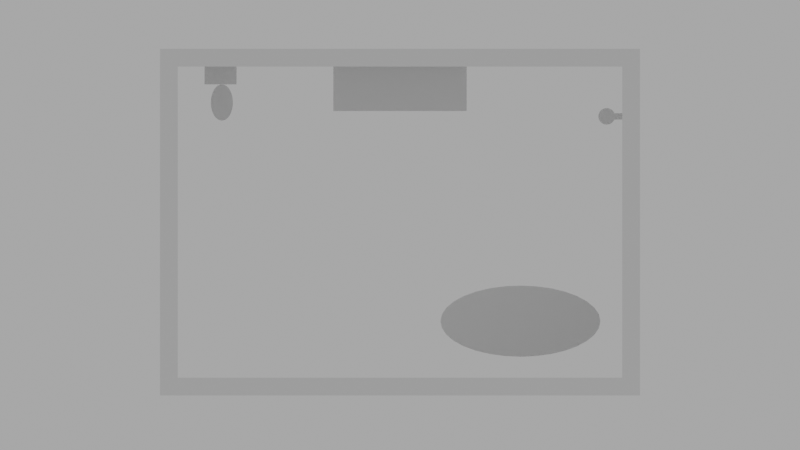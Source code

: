 # Source: 2d.blend  (saved by Blender 2.82.7; exported with 4.5.12 LTS)
import bpy
from mathutils import Matrix  # noqa: F401  (used for matrix-valued properties, if any)

bpy.ops.wm.read_factory_settings(use_empty=True)
scene = bpy.context.scene
scene.name = 'Scene'

# ---- collections
col_text = bpy.data.collections.new('Text'); scene.collection.children.link(col_text)
col_text.hide_render = True
col_cameras = bpy.data.collections.new('Cameras'); scene.collection.children.link(col_cameras)
col_geo = bpy.data.collections.new('GEO'); scene.collection.children.link(col_geo)
col_dxf = bpy.data.collections.new('DXF'); scene.collection.children.link(col_dxf)
col_dxf.hide_render = True

# ---- materials (node trees are filled in below, after node groups)
mat_door_material = bpy.data.materials.new('Door_material')
mat_door_material.use_transparent_shadow = False
mat_handle_material = bpy.data.materials.new('Handle_material')
mat_handle_material.use_transparent_shadow = False
mat_handle_material.diffuse_color = (0.578, 0.555, 0.736, 1.0)
mat_hidden_material = bpy.data.materials.new('hidden_material')
mat_hidden_material.use_transparent_shadow = False
mat_hidden_material.diffuse_color = (1.0, 1.0, 1.0, 1.0)
mat_m_text = bpy.data.materials.new('M_Text')
mat_m_text.use_transparent_shadow = False
mat_m_layouts = bpy.data.materials.new('M_Layouts')
mat_m_layouts.use_transparent_shadow = False

# ---- material node trees
mat_door_material.use_nodes = True; mat_door_material.node_tree.nodes.clear()
_N = mat_door_material.node_tree.nodes; _L = mat_door_material.node_tree.links
n0 = _N.new('ShaderNodeOutputMaterial'); n0.name = 'Material Output'; n0.location = (1100, 160)
n1 = _N.new('ShaderNodeBsdfPrincipled'); n1.name = 'Diffuse BSDF'; n1.location = (200, 320)
n1.label = 'Diffuse BSDF'
n1.distribution = 'GGX'
n1.subsurface_method = 'BURLEY'
n1.inputs[3].default_value = 1.45
n1.inputs[27].default_value = (0.0, 0.0, 0.0, 1.0)
n1.inputs[28].default_value = 1.0
n2 = _N.new('ShaderNodeBsdfAnisotropic'); n2.name = 'Glossy_0'; n2.location = (200, 0)
n2.distribution = 'GGX'
n3 = _N.new('ShaderNodeMixShader'); n3.name = 'Mix_0'; n3.location = (500, 160)
n3.inputs[0].default_value = 0.1
_L.new(n1.outputs[0], n3.inputs[1])
_L.new(n2.outputs[0], n3.inputs[2])
_L.new(n3.outputs[0], n0.inputs[0])
n0.is_active_output = True
mat_handle_material.use_nodes = True; mat_handle_material.node_tree.nodes.clear()
_N = mat_handle_material.node_tree.nodes; _L = mat_handle_material.node_tree.links
n0 = _N.new('ShaderNodeOutputMaterial'); n0.name = 'Material Output'; n0.location = (700, 160)
n1 = _N.new('ShaderNodeBsdfAnisotropic'); n1.name = 'Glossy_0'; n1.location = (200, 160)
n1.distribution = 'GGX'
n1.inputs[0].default_value = (0.733, 0.779, 0.8, 1.0)
n1.inputs[1].default_value = 0.2
_L.new(n1.outputs[0], n0.inputs[0])
n0.is_active_output = True
mat_hidden_material.use_nodes = True; mat_hidden_material.node_tree.nodes.clear()
_N = mat_hidden_material.node_tree.nodes; _L = mat_hidden_material.node_tree.links
n0 = _N.new('ShaderNodeOutputMaterial'); n0.name = 'Material Output'; n0.location = (700, 160)
n1 = _N.new('ShaderNodeBsdfTransparent'); n1.name = 'Transparent_0'; n1.location = (250, 160)
n1.inputs[0].default_value = (1.0, 1.0, 1.0, 0.0)
_L.new(n1.outputs[0], n0.inputs[0])
n0.is_active_output = True
mat_m_text.use_nodes = True; mat_m_text.node_tree.nodes.clear()
_N = mat_m_text.node_tree.nodes; _L = mat_m_text.node_tree.links
n0 = _N.new('ShaderNodeOutputMaterial'); n0.name = 'Material Output'; n0.location = (300, 300)
n1 = _N.new('ShaderNodeBsdfPrincipled'); n1.name = 'Principled BSDF'; n1.location = (10, 300)
n1.distribution = 'GGX'
n1.subsurface_method = 'BURLEY'
n1.inputs[0].default_value = (0.009019, 0.009019, 0.009019, 1.0)
n1.inputs[3].default_value = 1.45
n1.inputs[27].default_value = (0.0, 0.0, 0.0, 1.0)
n1.inputs[28].default_value = 1.0
_L.new(n1.outputs[0], n0.inputs[0])
n0.is_active_output = True
mat_m_layouts.use_nodes = True; mat_m_layouts.node_tree.nodes.clear()
_N = mat_m_layouts.node_tree.nodes; _L = mat_m_layouts.node_tree.links
n0 = _N.new('ShaderNodeOutputMaterial'); n0.name = 'Material Output'; n0.location = (300, 300)
n1 = _N.new('ShaderNodeBsdfPrincipled'); n1.name = 'Principled BSDF'; n1.location = (10, 300)
n1.distribution = 'GGX'
n1.subsurface_method = 'BURLEY'
n1.inputs[3].default_value = 1.45
n1.inputs[27].default_value = (0.0, 0.0, 0.0, 1.0)
n1.inputs[28].default_value = 1.0
_L.new(n1.outputs[0], n0.inputs[0])
n0.is_active_output = True

# ---- world
world_world = bpy.data.worlds.new('World'); scene.world = world_world
world_world.use_nodes = True; world_world.node_tree.nodes.clear()
_N = world_world.node_tree.nodes; _L = world_world.node_tree.links
n0 = _N.new('ShaderNodeOutputWorld'); n0.name = 'World Output'; n0.location = (300, 300)
n1 = _N.new('ShaderNodeBackground'); n1.name = 'Background'; n1.location = (10, 300)
n1.inputs[0].default_value = (0.4079, 0.4079, 0.4079, 1.0)
_L.new(n1.outputs[0], n0.inputs[0])
n0.is_active_output = True
world_world.color = (0.05088, 0.05088, 0.05088)
world_world.use_sun_shadow = False
world_world.sun_shadow_jitter_overblur = 0.0

# ---- cameras
cam_camera_002 = bpy.data.cameras.new('Camera.002')
cam_camera_002.type = 'ORTHO'
cam_camera_002.ortho_scale = 9.0

# ---- meshes
me_doorfrane = bpy.data.meshes.new('DoorFrane')
me_doorfrane.from_pydata([(-0.5, -0.02667, 0.0), (-0.5, 0.05333, 0.0), (-0.42, 0.05333, 0.0), (-0.5, -0.02667, 2.1), (-0.5, 0.05333, 2.1), (0.5, 0.05333, 2.1), (0.5, -0.02667, 2.1), (0.42, -0.02667, 2.02), (-0.42, 0.05333, 2.02), (0.42, -0.02667, 0.0), (0.5, -0.02667, 0.0), (0.5, 0.05333, 0.0), (0.42, 0.01333, 2.02), (-0.42, 0.01333, 2.02), (-0.42, 0.01333, 0.0), (-0.4, 0.01333, 2.02), (-0.4, 0.01333, 0.0), (-0.4, 0.05333, 2.02), (-0.4, 0.05333, 0.0), (0.42, 0.01333, 0.0), (-0.42, -0.02667, 2.02), (-0.42, -0.02667, 0.0), (0.42, 0.05333, 2.02), (0.42, 0.05333, 0.0), (0.4, 0.05333, 0.0), (0.4, 0.01333, 0.0), (0.4, 0.05333, 2.02), (0.4, 0.01333, 2.0), (0.4, 0.01333, 2.02), (-0.4, 0.05333, 2.0), (-0.4, 0.01333, 2.0), (0.4, 0.05333, 2.0)], [], [(3, 4, 1, 0), (7, 12, 19, 9), (4, 3, 6, 5), (10, 11, 5, 6), (13, 20, 21, 14), (17, 15, 16, 18), (11, 23, 22, 5), (20, 13, 12, 7), (20, 3, 0, 21), (9, 10, 6, 7), (13, 14, 16, 15), (4, 8, 2, 1), (29, 31, 27, 30), (7, 6, 3, 20), (8, 4, 5, 22), (14, 2, 18, 16), (17, 18, 2, 8), (28, 25, 19, 12), (28, 26, 24, 25), (25, 24, 23, 19), (22, 23, 24, 26), (29, 17, 26, 31), (15, 30, 27, 28), (8, 22, 26)])
me_doorfrane.materials.append(mat_door_material)
me_doorfrane.use_remesh_fix_poles = True
me_doorfrane.use_remesh_preserve_attributes = False
me_doorfrane.use_mirror_vertex_groups = False
me_doorfrane.update()
me_door = bpy.data.meshes.new('Door')
me_door.from_pydata([(-0.836, 0.0, -1.046), (-0.836, 0.034, -1.046), (0.0, 0.034, -1.046), (0.0, 0.0, -1.046), (-0.836, 0.0, 0.964), (-0.836, 0.034, 0.964), (0.0, 0.034, 0.964), (0.0, 0.0, 0.964)], [], [(4, 5, 1, 0), (5, 6, 2, 1), (6, 7, 3, 2), (7, 4, 0, 3), (0, 1, 2, 3), (7, 6, 5, 4)])
me_door.materials.append(mat_door_material)
me_door.use_remesh_fix_poles = True
me_door.use_remesh_preserve_attributes = False
me_door.use_mirror_vertex_groups = False
me_door.update()
me_handle_front = bpy.data.meshes.new('Handle_Front')
me_handle_front.from_pydata([(-0.03019, -0.002781, -0.03282), (-0.04255, -0.002942, -0.01332), (-0.0435, -0.003072, 0.009742), (-0.03279, -0.003135, 0.03019), (-0.01329, -0.003114, 0.04254), (0.009772, -0.003016, 0.04349), (0.03022, -0.002866, 0.03279), (0.04257, -0.002704, 0.01329), (0.04352, -0.002575, -0.009773), (0.03281, -0.002512, -0.03022), (0.01332, -0.002532, -0.04257), (-0.009746, -0.00263, -0.04352), (-0.02902, -0.01959, -0.03172), (-0.04093, -0.01974, -0.01293), (-0.04184, -0.01987, 0.009297), (-0.03152, -0.01993, 0.029), (-0.01273, -0.01991, 0.04091), (0.009494, -0.01982, 0.04183), (0.0292, -0.01967, 0.03151), (0.04111, -0.01952, 0.01272), (0.04202, -0.01939, -0.009511), (0.0317, -0.01933, -0.02922), (0.01291, -0.01935, -0.04112), (-0.009317, -0.01944, -0.04204), (1.283e-05, -0.002823, -1.534e-05), (-0.01446, -0.01961, -0.01591), (-0.02041, -0.01969, -0.006515), (-0.02087, -0.01975, 0.004593), (-0.01571, -0.01978, 0.01444), (-0.006319, -0.01977, 0.02039), (0.004789, -0.01973, 0.02085), (0.01464, -0.01965, 0.01569), (0.02059, -0.01958, 0.006302), (0.02105, -0.01951, -0.004807), (0.01589, -0.01948, -0.01466), (0.006496, -0.01949, -0.02061), (-0.004612, -0.01954, -0.02106), (-0.01441, -0.0315, -0.01597), (-0.02036, -0.03158, -0.00658), (-0.02082, -0.03164, 0.004529), (-0.01566, -0.03167, 0.01438), (-0.006266, -0.03166, 0.02033), (0.004842, -0.03161, 0.02079), (0.01469, -0.03154, 0.01563), (0.02064, -0.03146, 0.006237), (0.0211, -0.0314, -0.004871), (0.01594, -0.03137, -0.01472), (0.00655, -0.03138, -0.02067), (-0.004559, -0.03143, -0.02113), (-0.01446, -0.02062, -0.01591), (-0.02041, -0.0207, -0.00652), (-0.02086, -0.02076, 0.004588), (-0.01571, -0.02079, 0.01444), (-0.006315, -0.02078, 0.02039), (0.004794, -0.02074, 0.02085), (0.01464, -0.02066, 0.01569), (0.02059, -0.02059, 0.006296), (0.02105, -0.02052, -0.004812), (0.01589, -0.02049, -0.01466), (0.006501, -0.0205, -0.02061), (-0.004608, -0.02055, -0.02107), (-0.01216, -0.0315, -0.01353), (-0.01719, -0.03157, -0.00559), (-0.01758, -0.03162, 0.003803), (-0.01322, -0.03165, 0.01213), (-0.005277, -0.03164, 0.01716), (0.004117, -0.0316, 0.01755), (0.01245, -0.03154, 0.01319), (0.01748, -0.03147, 0.005248), (0.01786, -0.03142, -0.004146), (0.0135, -0.03139, -0.01247), (0.00556, -0.0314, -0.01751), (-0.003833, -0.03144, -0.01789), (-0.01852, -0.009612, -0.005855), (-0.01313, -0.009541, -0.01436), (-0.01894, -0.009668, 0.004205), (-0.01426, -0.009696, 0.01312), (-0.00576, -0.009687, 0.01851), (0.0043, -0.009644, 0.01893), (0.01322, -0.009578, 0.01426), (0.01861, -0.009508, 0.005751), (0.01902, -0.009451, -0.004308), (0.01435, -0.009424, -0.01323), (0.005846, -0.009433, -0.01862), (-0.004214, -0.009476, -0.01903), (-0.01205, -0.02431, -0.01334), (-0.01702, -0.02438, -0.005488), (-0.01741, -0.02443, 0.003796), (-0.0131, -0.02445, 0.01203), (-0.005246, -0.02445, 0.017), (0.004038, -0.02441, 0.01738), (0.01227, -0.02435, 0.01307), (0.01724, -0.02428, 0.005224), (0.01763, -0.02423, -0.004061), (0.01331, -0.0242, -0.01229), (0.005465, -0.02421, -0.01727), (-0.003819, -0.02425, -0.01765), (-0.01189, -0.05946, -0.01353), (-0.01687, -0.05952, -0.005679), (-0.01725, -0.05958, 0.003605), (-0.01294, -0.0596, 0.01184), (-0.005088, -0.05959, 0.01681), (0.004196, -0.05955, 0.01719), (0.01243, -0.05949, 0.01288), (0.0174, -0.05943, 0.005033), (0.01778, -0.05938, -0.004252), (0.01347, -0.05935, -0.01248), (0.005623, -0.05936, -0.01746), (-0.003661, -0.0594, -0.01784), (-0.01184, -0.07237, -0.0136), (-0.01681, -0.07244, -0.00575), (-0.01719, -0.07249, 0.003535), (-0.01288, -0.07252, 0.01177), (-0.00503, -0.07251, 0.01674), (0.004254, -0.07247, 0.01712), (0.01249, -0.07241, 0.01281), (0.01746, -0.07234, 0.004962), (0.01784, -0.07229, -0.004322), (0.01353, -0.07227, -0.01255), (0.005681, -0.07227, -0.01753), (-0.003603, -0.07231, -0.01791), (0.1257, -0.06936, -0.006631), (0.1269, -0.06874, -0.003521), (0.1274, -0.0684, 0.001802), (0.1271, -0.06844, 0.007911), (0.1262, -0.06884, 0.01317), (0.1248, -0.06949, 0.01617), (0.1242, -0.06165, -0.006511), (0.1253, -0.06103, -0.003401), (0.1259, -0.06069, 0.001922), (0.1256, -0.06073, 0.008031), (0.1246, -0.06113, 0.01329), (0.1232, -0.06178, 0.01629), (0.1369, -0.01982, -0.0064), (0.1345, -0.01899, -0.006496), (0.1377, -0.01831, -0.003302), (0.1379, -0.01746, 0.002013), (0.1377, -0.01749, 0.008122), (0.137, -0.0184, 0.01339), (0.136, -0.01995, 0.0164), (0.1336, -0.01912, 0.0163), (0.1352, -0.01748, -0.003398), (0.1355, -0.01662, 0.001918), (0.1352, -0.01666, 0.008026), (0.1345, -0.01757, 0.01329), (0.0003253, -0.07239, -0.0003937)], [], [(24, 0, 1), (24, 1, 2), (24, 2, 3), (24, 3, 4), (24, 4, 5), (24, 5, 6), (24, 6, 7), (24, 7, 8), (24, 8, 9), (24, 9, 10), (24, 10, 11), (11, 0, 24), (0, 12, 13, 1), (1, 13, 14, 2), (2, 14, 15, 3), (3, 15, 16, 4), (4, 16, 17, 5), (5, 17, 18, 6), (6, 18, 19, 7), (7, 19, 20, 8), (8, 20, 21, 9), (9, 21, 22, 10), (10, 22, 23, 11), (12, 0, 11, 23), (13, 12, 25, 26), (14, 13, 26, 27), (15, 14, 27, 28), (16, 15, 28, 29), (17, 16, 29, 30), (18, 17, 30, 31), (19, 18, 31, 32), (20, 19, 32, 33), (21, 20, 33, 34), (22, 21, 34, 35), (23, 22, 35, 36), (12, 23, 36, 25), (25, 49, 50, 26), (49, 37, 38, 50), (26, 50, 51, 27), (50, 38, 39, 51), (27, 51, 52, 28), (51, 39, 40, 52), (28, 52, 53, 29), (52, 40, 41, 53), (29, 53, 54, 30), (53, 41, 42, 54), (30, 54, 55, 31), (54, 42, 43, 55), (31, 55, 56, 32), (55, 43, 44, 56), (32, 56, 57, 33), (56, 44, 45, 57), (33, 57, 58, 34), (57, 45, 46, 58), (34, 58, 59, 35), (58, 46, 47, 59), (35, 59, 60, 36), (59, 47, 48, 60), (36, 60, 49, 25), (60, 48, 37, 49), (38, 37, 61, 62), (39, 38, 62, 63), (40, 39, 63, 64), (41, 40, 64, 65), (42, 41, 65, 66), (43, 42, 66, 67), (44, 43, 67, 68), (45, 44, 68, 69), (46, 45, 69, 70), (47, 46, 70, 71), (48, 47, 71, 72), (37, 48, 72, 61), (62, 61, 74, 73), (63, 62, 73, 75), (64, 63, 75, 76), (65, 64, 76, 77), (66, 65, 77, 78), (67, 66, 78, 79), (68, 67, 79, 80), (69, 68, 80, 81), (70, 69, 81, 82), (71, 70, 82, 83), (72, 71, 83, 84), (61, 72, 84, 74), (86, 85, 97, 98), (87, 86, 98, 99), (88, 87, 99, 100), (89, 88, 100, 101), (90, 89, 101, 102), (91, 90, 102, 103), (92, 91, 103, 104), (93, 92, 104, 105), (94, 93, 105, 106), (95, 94, 106, 107), (96, 95, 107, 108), (97, 85, 96, 108), (98, 97, 109, 110), (99, 98, 110, 111), (100, 99, 111, 112), (101, 100, 112, 113), (102, 101, 113, 114), (108, 107, 119, 120), (108, 120, 109, 97), (119, 107, 127, 121), (118, 119, 121, 122), (117, 118, 122, 123), (116, 117, 123, 124), (115, 116, 124, 125), (114, 115, 125, 126), (102, 114, 126, 132), (107, 106, 128, 127), (106, 105, 129, 128), (105, 104, 130, 129), (104, 103, 131, 130), (103, 102, 132, 131), (121, 127, 134, 133), (122, 121, 133, 135), (123, 122, 135, 136), (124, 123, 136, 137), (125, 124, 137, 138), (126, 125, 138, 139), (132, 126, 139, 140), (127, 128, 141, 134), (128, 129, 142, 141), (129, 130, 143, 142), (130, 131, 144, 143), (131, 132, 140, 144), (138, 144, 140, 139), (137, 143, 144, 138), (136, 142, 143, 137), (135, 141, 142, 136), (133, 134, 141, 135), (110, 109, 145), (111, 110, 145), (112, 111, 145), (113, 112, 145), (114, 113, 145), (115, 114, 145), (116, 115, 145), (117, 116, 145), (118, 117, 145), (119, 118, 145), (120, 119, 145), (109, 120, 145)])
me_handle_front.polygons.foreach_set('use_smooth', [True] * 144)
me_handle_front.materials.append(mat_handle_material)
me_handle_front.use_remesh_fix_poles = True
me_handle_front.use_remesh_preserve_attributes = False
me_handle_front.use_mirror_vertex_groups = False
me_handle_front.update()
me_handle_back = bpy.data.meshes.new('Handle_Back')
me_handle_back.from_pydata([(-0.03019, -0.002781, -0.03282), (-0.04255, -0.002942, -0.01332), (-0.0435, -0.003072, 0.009742), (-0.03279, -0.003135, 0.03019), (-0.01329, -0.003114, 0.04254), (0.009772, -0.003016, 0.04349), (0.03022, -0.002866, 0.03279), (0.04257, -0.002704, 0.01329), (0.04352, -0.002575, -0.009773), (0.03281, -0.002512, -0.03022), (0.01332, -0.002532, -0.04257), (-0.009746, -0.00263, -0.04352), (-0.02902, -0.01959, -0.03172), (-0.04093, -0.01974, -0.01293), (-0.04184, -0.01987, 0.009297), (-0.03152, -0.01993, 0.029), (-0.01273, -0.01991, 0.04091), (0.009494, -0.01982, 0.04183), (0.0292, -0.01967, 0.03151), (0.04111, -0.01952, 0.01272), (0.04202, -0.01939, -0.009511), (0.0317, -0.01933, -0.02922), (0.01291, -0.01935, -0.04112), (-0.009317, -0.01944, -0.04204), (1.283e-05, -0.002823, -1.534e-05), (-0.01446, -0.01961, -0.01591), (-0.02041, -0.01969, -0.006515), (-0.02087, -0.01975, 0.004593), (-0.01571, -0.01978, 0.01444), (-0.006319, -0.01977, 0.02039), (0.004789, -0.01973, 0.02085), (0.01464, -0.01965, 0.01569), (0.02059, -0.01958, 0.006302), (0.02105, -0.01951, -0.004807), (0.01589, -0.01948, -0.01466), (0.006496, -0.01949, -0.02061), (-0.004612, -0.01954, -0.02106), (-0.01441, -0.0315, -0.01597), (-0.02036, -0.03158, -0.00658), (-0.02082, -0.03164, 0.004529), (-0.01566, -0.03167, 0.01438), (-0.006266, -0.03166, 0.02033), (0.004842, -0.03161, 0.02079), (0.01469, -0.03154, 0.01563), (0.02064, -0.03146, 0.006237), (0.0211, -0.0314, -0.004871), (0.01594, -0.03137, -0.01472), (0.00655, -0.03138, -0.02067), (-0.004559, -0.03143, -0.02113), (-0.01446, -0.02062, -0.01591), (-0.02041, -0.0207, -0.00652), (-0.02086, -0.02076, 0.004588), (-0.01571, -0.02079, 0.01444), (-0.006315, -0.02078, 0.02039), (0.004794, -0.02074, 0.02085), (0.01464, -0.02066, 0.01569), (0.02059, -0.02059, 0.006296), (0.02105, -0.02052, -0.004812), (0.01589, -0.02049, -0.01466), (0.006501, -0.0205, -0.02061), (-0.004608, -0.02055, -0.02107), (-0.01216, -0.0315, -0.01353), (-0.01719, -0.03157, -0.00559), (-0.01758, -0.03162, 0.003803), (-0.01322, -0.03165, 0.01213), (-0.005277, -0.03164, 0.01716), (0.004117, -0.0316, 0.01755), (0.01245, -0.03154, 0.01319), (0.01748, -0.03147, 0.005248), (0.01786, -0.03142, -0.004146), (0.0135, -0.03139, -0.01247), (0.00556, -0.0314, -0.01751), (-0.003833, -0.03144, -0.01789), (-0.01852, -0.009612, -0.005855), (-0.01313, -0.009541, -0.01436), (-0.01894, -0.009668, 0.004205), (-0.01426, -0.009696, 0.01312), (-0.00576, -0.009687, 0.01851), (0.0043, -0.009644, 0.01893), (0.01322, -0.009578, 0.01426), (0.01861, -0.009508, 0.005751), (0.01902, -0.009451, -0.004308), (0.01435, -0.009424, -0.01323), (0.005846, -0.009433, -0.01862), (-0.004214, -0.009476, -0.01903), (-0.01205, -0.02431, -0.01334), (-0.01702, -0.02438, -0.005488), (-0.01741, -0.02443, 0.003796), (-0.0131, -0.02445, 0.01203), (-0.005246, -0.02445, 0.017), (0.004038, -0.02441, 0.01738), (0.01227, -0.02435, 0.01307), (0.01724, -0.02428, 0.005224), (0.01763, -0.02423, -0.004061), (0.01331, -0.0242, -0.01229), (0.005465, -0.02421, -0.01727), (-0.003819, -0.02425, -0.01765), (-0.01189, -0.05946, -0.01353), (-0.01687, -0.05952, -0.005679), (-0.01725, -0.05958, 0.003605), (-0.01294, -0.0596, 0.01184), (-0.005088, -0.05959, 0.01681), (0.004196, -0.05955, 0.01719), (0.01243, -0.05949, 0.01288), (0.0174, -0.05943, 0.005033), (0.01778, -0.05938, -0.004252), (0.01347, -0.05935, -0.01248), (0.005623, -0.05936, -0.01746), (-0.003661, -0.0594, -0.01784), (-0.01184, -0.07237, -0.0136), (-0.01681, -0.07244, -0.00575), (-0.01719, -0.07249, 0.003535), (-0.01288, -0.07252, 0.01177), (-0.00503, -0.07251, 0.01674), (0.004254, -0.07247, 0.01712), (0.01249, -0.07241, 0.01281), (0.01746, -0.07234, 0.004962), (0.01784, -0.07229, -0.004322), (0.01353, -0.07227, -0.01255), (0.005681, -0.07227, -0.01753), (-0.003603, -0.07231, -0.01791), (0.1257, -0.06936, -0.006631), (0.1269, -0.06874, -0.003521), (0.1274, -0.0684, 0.001802), (0.1271, -0.06844, 0.007911), (0.1262, -0.06884, 0.01317), (0.1248, -0.06949, 0.01617), (0.1242, -0.06165, -0.006511), (0.1253, -0.06103, -0.003401), (0.1259, -0.06069, 0.001922), (0.1256, -0.06073, 0.008031), (0.1246, -0.06113, 0.01329), (0.1232, -0.06178, 0.01629), (0.1369, -0.01982, -0.0064), (0.1345, -0.01899, -0.006496), (0.1377, -0.01831, -0.003302), (0.1379, -0.01746, 0.002013), (0.1377, -0.01749, 0.008122), (0.137, -0.0184, 0.01339), (0.136, -0.01995, 0.0164), (0.1336, -0.01912, 0.0163), (0.1352, -0.01748, -0.003398), (0.1355, -0.01662, 0.001918), (0.1352, -0.01666, 0.008026), (0.1345, -0.01757, 0.01329), (0.0003253, -0.07239, -0.0003937)], [], [(24, 0, 1), (24, 1, 2), (24, 2, 3), (24, 3, 4), (24, 4, 5), (24, 5, 6), (24, 6, 7), (24, 7, 8), (24, 8, 9), (24, 9, 10), (24, 10, 11), (11, 0, 24), (0, 12, 13, 1), (1, 13, 14, 2), (2, 14, 15, 3), (3, 15, 16, 4), (4, 16, 17, 5), (5, 17, 18, 6), (6, 18, 19, 7), (7, 19, 20, 8), (8, 20, 21, 9), (9, 21, 22, 10), (10, 22, 23, 11), (12, 0, 11, 23), (13, 12, 25, 26), (14, 13, 26, 27), (15, 14, 27, 28), (16, 15, 28, 29), (17, 16, 29, 30), (18, 17, 30, 31), (19, 18, 31, 32), (20, 19, 32, 33), (21, 20, 33, 34), (22, 21, 34, 35), (23, 22, 35, 36), (12, 23, 36, 25), (25, 49, 50, 26), (49, 37, 38, 50), (26, 50, 51, 27), (50, 38, 39, 51), (27, 51, 52, 28), (51, 39, 40, 52), (28, 52, 53, 29), (52, 40, 41, 53), (29, 53, 54, 30), (53, 41, 42, 54), (30, 54, 55, 31), (54, 42, 43, 55), (31, 55, 56, 32), (55, 43, 44, 56), (32, 56, 57, 33), (56, 44, 45, 57), (33, 57, 58, 34), (57, 45, 46, 58), (34, 58, 59, 35), (58, 46, 47, 59), (35, 59, 60, 36), (59, 47, 48, 60), (36, 60, 49, 25), (60, 48, 37, 49), (38, 37, 61, 62), (39, 38, 62, 63), (40, 39, 63, 64), (41, 40, 64, 65), (42, 41, 65, 66), (43, 42, 66, 67), (44, 43, 67, 68), (45, 44, 68, 69), (46, 45, 69, 70), (47, 46, 70, 71), (48, 47, 71, 72), (37, 48, 72, 61), (62, 61, 74, 73), (63, 62, 73, 75), (64, 63, 75, 76), (65, 64, 76, 77), (66, 65, 77, 78), (67, 66, 78, 79), (68, 67, 79, 80), (69, 68, 80, 81), (70, 69, 81, 82), (71, 70, 82, 83), (72, 71, 83, 84), (61, 72, 84, 74), (86, 85, 97, 98), (87, 86, 98, 99), (88, 87, 99, 100), (89, 88, 100, 101), (90, 89, 101, 102), (91, 90, 102, 103), (92, 91, 103, 104), (93, 92, 104, 105), (94, 93, 105, 106), (95, 94, 106, 107), (96, 95, 107, 108), (97, 85, 96, 108), (98, 97, 109, 110), (99, 98, 110, 111), (100, 99, 111, 112), (101, 100, 112, 113), (102, 101, 113, 114), (108, 107, 119, 120), (108, 120, 109, 97), (119, 107, 127, 121), (118, 119, 121, 122), (117, 118, 122, 123), (116, 117, 123, 124), (115, 116, 124, 125), (114, 115, 125, 126), (102, 114, 126, 132), (107, 106, 128, 127), (106, 105, 129, 128), (105, 104, 130, 129), (104, 103, 131, 130), (103, 102, 132, 131), (121, 127, 134, 133), (122, 121, 133, 135), (123, 122, 135, 136), (124, 123, 136, 137), (125, 124, 137, 138), (126, 125, 138, 139), (132, 126, 139, 140), (127, 128, 141, 134), (128, 129, 142, 141), (129, 130, 143, 142), (130, 131, 144, 143), (131, 132, 140, 144), (138, 144, 140, 139), (137, 143, 144, 138), (136, 142, 143, 137), (135, 141, 142, 136), (133, 134, 141, 135), (110, 109, 145), (111, 110, 145), (112, 111, 145), (113, 112, 145), (114, 113, 145), (115, 114, 145), (116, 115, 145), (117, 116, 145), (118, 117, 145), (119, 118, 145), (120, 119, 145), (109, 120, 145)])
me_handle_back.polygons.foreach_set('use_smooth', [True] * 144)
me_handle_back.materials.append(mat_handle_material)
me_handle_back.use_remesh_fix_poles = True
me_handle_back.use_remesh_preserve_attributes = False
me_handle_back.use_mirror_vertex_groups = False
me_handle_back.update()
me_ctrl_hole = bpy.data.meshes.new('CTRL_Hole')
me_ctrl_hole.from_pydata([(-0.5, 0.0, 0.0), (-0.5, 0.24, 0.0), (0.5, 0.24, 0.0), (0.5, 0.0, 0.0), (-0.5, 0.0, 2.1), (-0.5, 0.24, 2.1), (0.5, 0.24, 2.1), (0.5, 0.0, 2.1)], [], [(0, 1, 2, 3), (0, 4, 5, 1), (1, 5, 6, 2), (3, 7, 4, 0), (2, 6, 7, 3), (5, 4, 7, 6)])
me_ctrl_hole.materials.append(mat_hidden_material)
me_ctrl_hole.use_remesh_fix_poles = True
me_ctrl_hole.use_remesh_preserve_attributes = False
me_ctrl_hole.use_mirror_vertex_groups = False
me_ctrl_hole.update()
me_ctrl_baseboard = bpy.data.meshes.new('CTRL_Baseboard')
me_ctrl_baseboard.from_pydata([(-0.5, 0.0, 0.0), (-0.5, 0.4, 0.0), (0.5, 0.4, 0.0), (0.5, 0.0, 0.0), (-0.5, 0.0, 0.4), (-0.5, 0.4, 0.4), (0.5, 0.4, 0.4), (0.5, 0.0, 0.4)], [], [(0, 4, 5, 1), (2, 6, 7, 3)])
me_ctrl_baseboard.materials.append(mat_hidden_material)
me_ctrl_baseboard.use_remesh_fix_poles = True
me_ctrl_baseboard.use_remesh_preserve_attributes = False
me_ctrl_baseboard.use_mirror_vertex_groups = False
me_ctrl_baseboard.update()
me_plane_001 = bpy.data.meshes.new('Plane.001')
me_plane_001.from_pydata([(-1.0, -1.0, 0.0), (1.0, -1.0, 0.0), (-1.0, 34.0, 0.0), (1.0, 34.0, 0.0), (-1.0, 36.0, 0.0), (1.0, 36.0, 0.0), (51.0, 34.0, 0.0), (51.0, 36.0, 0.0), (53.0, 34.0, 0.0), (53.0, 36.0, 0.0), (51.0, -1.0, 0.0), (53.0, -1.0, 0.0), (51.0, -3.0, 0.0), (53.0, -3.0, 0.0), (1.0, -3.0, 0.0), (-1.0, -3.0, 0.0), (-1.0, -1.0, 0.6), (1.0, -1.0, 0.6), (-1.0, 34.0, 0.6), (1.0, 34.0, 0.6), (-1.0, 36.0, 0.6), (1.0, 36.0, 0.6), (51.0, 34.0, 0.6), (51.0, 36.0, 0.6), (53.0, 34.0, 0.6), (53.0, 36.0, 0.6), (51.0, -1.0, 0.6), (53.0, -1.0, 0.6), (51.0, -3.0, 0.6), (53.0, -3.0, 0.6), (1.0, -3.0, 0.6), (-1.0, -3.0, 0.6), (-1.0, -1.0, 1.6), (1.0, -1.0, 1.6), (-1.0, 34.0, 1.6), (1.0, 34.0, 1.6), (-1.0, 36.0, 1.6), (1.0, 36.0, 1.6), (51.0, 34.0, 1.6), (51.0, 36.0, 1.6), (53.0, 34.0, 1.6), (53.0, 36.0, 1.6), (51.0, -1.0, 1.6), (53.0, -1.0, 1.6), (51.0, -3.0, 1.6), (53.0, -3.0, 1.6), (1.0, -3.0, 1.6), (-1.0, -3.0, 1.6), (-1.0, -1.0, 2.6), (1.0, -1.0, 2.6), (-1.0, 34.0, 2.6), (1.0, 34.0, 2.6), (-1.0, 36.0, 2.6), (1.0, 36.0, 2.6), (51.0, 34.0, 2.6), (51.0, 36.0, 2.6), (53.0, 34.0, 2.6), (53.0, 36.0, 2.6), (51.0, -1.0, 2.6), (53.0, -1.0, 2.6), (51.0, -3.0, 2.6), (53.0, -3.0, 2.6), (1.0, -3.0, 2.6), (-1.0, -3.0, 2.6), (15.1, -3.0, 0.0), (15.1, -1.0, 0.0), (15.1, -3.0, 0.6), (15.1, -1.0, 0.6), (15.1, -3.0, 1.6), (15.1, -1.0, 1.6), (15.1, -3.0, 2.6), (15.1, -1.0, 2.6), (36.9, -3.0, 0.0), (36.9, -3.0, 0.6), (36.9, -3.0, 1.6), (36.9, -3.0, 2.6), (36.9, -1.0, 0.0), (36.9, -1.0, 0.6), (36.9, -1.0, 1.6), (36.9, -1.0, 2.6), (-1.0, 21.5, 0.0), (1.0, 21.5, 0.0), (-1.0, 21.5, 0.6), (1.0, 21.5, 0.6), (-1.0, 21.5, 1.6), (1.0, 21.5, 1.6), (-1.0, 21.5, 2.6), (1.0, 21.5, 2.6), (-1.0, 11.5, 0.0), (-1.0, 11.5, 0.6), (-1.0, 11.5, 1.6), (-1.0, 11.5, 2.6), (1.0, 11.5, 0.0), (1.0, 11.5, 0.6), (1.0, 11.5, 1.6), (1.0, 11.5, 2.6), (-1.0, -1.0, 2.1), (-1.0, 36.0, 2.1), (-1.0, 34.0, 2.1), (-1.0, -3.0, 2.1), (1.0, -3.0, 2.1), (53.0, 34.0, 2.1), (53.0, -1.0, 2.1), (53.0, -3.0, 2.1), (51.0, -3.0, 2.1), (1.0, 36.0, 2.1), (51.0, 36.0, 2.1), (53.0, 36.0, 2.1), (15.1, -3.0, 2.1), (36.9, -3.0, 2.1), (-1.0, 21.5, 2.1), (-1.0, 11.5, 2.1), (1.0, -1.0, 2.1), (51.0, 34.0, 2.1), (51.0, -1.0, 2.1), (1.0, 34.0, 2.1), (15.1, -1.0, 2.1), (36.9, -1.0, 2.1), (1.0, 21.5, 2.1), (1.0, 11.5, 2.1)], [], [(80, 2, 3, 81), (2, 4, 5, 3), (5, 7, 6, 3), (7, 9, 8, 6), (8, 11, 10, 6), (11, 13, 12, 10), (64, 14, 1, 65), (14, 15, 0, 1), (21, 20, 36, 37), (29, 27, 43, 45), (24, 25, 41, 40), (83, 19, 35, 85), (23, 21, 37, 39), (28, 29, 45, 44), (16, 31, 47, 32), (19, 22, 38, 35), (8, 9, 25, 24), (13, 11, 27, 29), (5, 4, 20, 21), (72, 12, 28, 73), (9, 7, 23, 25), (15, 14, 30, 31), (4, 2, 18, 20), (6, 10, 26, 22), (65, 1, 17, 67), (88, 0, 16, 89), (11, 8, 24, 27), (3, 6, 22, 19), (0, 15, 31, 16), (12, 13, 29, 28), (7, 5, 21, 23), (81, 3, 19, 83), (96, 99, 63, 48), (115, 113, 54, 51), (102, 101, 56, 59), (111, 96, 48, 91), (116, 112, 49, 71), (113, 114, 58, 54), (97, 98, 50, 52), (99, 100, 62, 63), (73, 28, 44, 74), (25, 23, 39, 41), (31, 30, 46, 47), (20, 18, 34, 36), (22, 26, 42, 38), (67, 17, 33, 69), (89, 16, 32, 90), (27, 24, 40, 43), (86, 87, 51, 50), (50, 51, 53, 52), (53, 51, 54, 55), (55, 54, 56, 57), (56, 54, 58, 59), (59, 58, 60, 61), (70, 71, 49, 62), (62, 49, 48, 63), (104, 103, 61, 60), (106, 105, 53, 55), (118, 115, 51, 87), (101, 107, 57, 56), (103, 102, 59, 61), (105, 97, 52, 53), (109, 104, 60, 75), (107, 106, 55, 57), (100, 108, 70, 62), (75, 79, 71, 70), (77, 67, 69, 78), (30, 66, 68, 46), (117, 116, 71, 79), (76, 65, 67, 77), (14, 64, 66, 30), (72, 64, 65, 76), (12, 72, 76, 10), (10, 76, 77, 26), (114, 117, 79, 58), (26, 77, 78, 42), (60, 58, 79, 75), (108, 109, 75, 70), (66, 73, 74, 68), (64, 72, 73, 66), (119, 118, 87, 95), (91, 95, 87, 86), (18, 82, 84, 34), (98, 110, 86, 50), (94, 93, 89, 90), (2, 80, 82, 18), (119, 94, 90, 111), (88, 80, 81, 92), (0, 88, 92, 1), (17, 93, 94, 33), (1, 92, 93, 17), (48, 49, 95, 91), (112, 119, 95, 49), (119, 111, 110, 118), (110, 111, 91, 86), (118, 110, 84, 85), (84, 82, 83, 85), (34, 84, 110, 98), (68, 74, 109, 108), (46, 68, 108, 100), (41, 39, 106, 107), (74, 44, 104, 109), (37, 36, 97, 105), (45, 43, 102, 103), (40, 41, 107, 101), (39, 37, 105, 106), (44, 45, 103, 104), (47, 46, 100, 99), (36, 34, 98, 97), (90, 32, 96, 111), (43, 40, 101, 102), (32, 47, 99, 96), (33, 94, 119, 112), (80, 81, 83, 82), (42, 78, 117, 114), (78, 69, 116, 117), (85, 35, 115, 118), (38, 42, 114, 113), (69, 33, 112, 116), (35, 38, 113, 115), (88, 89, 93, 92)])
_uv = me_plane_001.uv_layers.new(name='UVMap')
_uv.uv.foreach_set('vector', [0.0, 0.5, 0.0, 1.0, 1.0, 1.0, 1.0, 0.5, 0.0, 1.0, 0.0, 1.0, 1.0, 1.0, 1.0, 1.0, 1.0, 1.0, 1.0, 1.0, 1.0, 1.0, 1.0, 1.0, 1.0, 1.0, 1.0, 1.0, 1.0, 1.0, 1.0, 1.0, 1.0, 1.0, 1.0, 1.0, 1.0, 1.0, 1.0, 1.0, 1.0, 1.0, 1.0, 1.0, 1.0, 1.0, 1.0, 1.0, 1.0, 1.0, 1.0, 1.0, 1.0, 1.0, 1.0, 1.0, 1.0, 1.0, 1.0, 1.0, 1.0, 1.0, 1.0, 1.0, 1.0, 1.0, 0.0, 1.0, 0.0, 1.0, 1.0, 1.0, 1.0, 1.0, 1.0, 1.0, 1.0, 1.0, 1.0, 1.0, 1.0, 1.0, 1.0, 1.0, 1.0, 1.0, 1.0, 1.0, 1.0, 0.5, 1.0, 1.0, 1.0, 1.0, 1.0, 0.5, 1.0, 1.0, 1.0, 1.0, 1.0, 1.0, 1.0, 1.0, 1.0, 1.0, 1.0, 1.0, 1.0, 1.0, 1.0, 1.0, 1.0, 1.0, 1.0, 1.0, 1.0, 1.0, 1.0, 1.0, 1.0, 1.0, 1.0, 1.0, 1.0, 1.0, 1.0, 1.0, 1.0, 1.0, 1.0, 1.0, 1.0, 1.0, 1.0, 1.0, 1.0, 1.0, 1.0, 1.0, 1.0, 1.0, 1.0, 1.0, 1.0, 1.0, 0.0, 1.0, 0.0, 1.0, 1.0, 1.0, 1.0, 1.0, 1.0, 1.0, 1.0, 1.0, 1.0, 1.0, 1.0, 1.0, 1.0, 1.0, 1.0, 1.0, 1.0, 1.0, 1.0, 1.0, 1.0, 1.0, 1.0, 1.0, 1.0, 1.0, 0.0, 1.0, 0.0, 1.0, 0.0, 1.0, 0.0, 1.0, 1.0, 1.0, 1.0, 1.0, 1.0, 1.0, 1.0, 1.0, 1.0, 1.0, 1.0, 1.0, 1.0, 1.0, 1.0, 1.0, 0.0, 0.25, 0.0, 0.0, 0.0, 0.0, 0.0, 0.25, 1.0, 1.0, 1.0, 1.0, 1.0, 1.0, 1.0, 1.0, 1.0, 1.0, 1.0, 1.0, 1.0, 1.0, 1.0, 1.0, 1.0, 1.0, 1.0, 1.0, 1.0, 1.0, 1.0, 1.0, 1.0, 1.0, 1.0, 1.0, 1.0, 1.0, 1.0, 1.0, 1.0, 1.0, 1.0, 1.0, 1.0, 1.0, 1.0, 1.0, 1.0, 0.5, 1.0, 1.0, 1.0, 1.0, 1.0, 0.5, 1.0, 1.0, 1.0, 1.0, 1.0, 1.0, 1.0, 1.0, 1.0, 1.0, 1.0, 1.0, 1.0, 1.0, 1.0, 1.0, 1.0, 1.0, 1.0, 1.0, 1.0, 1.0, 1.0, 1.0, 0.0, 0.25, 0.0, 0.0, 0.0, 0.0, 0.0, 0.25, 1.0, 1.0, 1.0, 1.0, 1.0, 1.0, 1.0, 1.0, 1.0, 1.0, 1.0, 1.0, 1.0, 1.0, 1.0, 1.0, 0.0, 1.0, 0.0, 1.0, 0.0, 1.0, 0.0, 1.0, 1.0, 1.0, 1.0, 1.0, 1.0, 1.0, 1.0, 1.0, 1.0, 1.0, 1.0, 1.0, 1.0, 1.0, 1.0, 1.0, 1.0, 1.0, 1.0, 1.0, 1.0, 1.0, 1.0, 1.0, 1.0, 1.0, 1.0, 1.0, 1.0, 1.0, 1.0, 1.0, 0.0, 1.0, 0.0, 1.0, 0.0, 1.0, 0.0, 1.0, 1.0, 1.0, 1.0, 1.0, 1.0, 1.0, 1.0, 1.0, 1.0, 1.0, 1.0, 1.0, 1.0, 1.0, 1.0, 1.0, 0.0, 0.25, 0.0, 0.0, 0.0, 0.0, 0.0, 0.25, 1.0, 1.0, 1.0, 1.0, 1.0, 1.0, 1.0, 1.0, 0.0, 0.5, 1.0, 0.5, 1.0, 1.0, 0.0, 1.0, 0.0, 1.0, 1.0, 1.0, 1.0, 1.0, 0.0, 1.0, 1.0, 1.0, 1.0, 1.0, 1.0, 1.0, 1.0, 1.0, 1.0, 1.0, 1.0, 1.0, 1.0, 1.0, 1.0, 1.0, 1.0, 1.0, 1.0, 1.0, 1.0, 1.0, 1.0, 1.0, 1.0, 1.0, 1.0, 1.0, 1.0, 1.0, 1.0, 1.0, 1.0, 1.0, 1.0, 1.0, 1.0, 1.0, 1.0, 1.0, 1.0, 1.0, 1.0, 1.0, 1.0, 1.0, 1.0, 1.0, 1.0, 1.0, 1.0, 1.0, 1.0, 1.0, 1.0, 1.0, 1.0, 1.0, 1.0, 1.0, 1.0, 1.0, 1.0, 1.0, 1.0, 0.5, 1.0, 1.0, 1.0, 1.0, 1.0, 0.5, 1.0, 1.0, 1.0, 1.0, 1.0, 1.0, 1.0, 1.0, 1.0, 1.0, 1.0, 1.0, 1.0, 1.0, 1.0, 1.0, 1.0, 1.0, 0.0, 1.0, 0.0, 1.0, 1.0, 1.0, 1.0, 1.0, 1.0, 1.0, 1.0, 1.0, 1.0, 1.0, 1.0, 1.0, 1.0, 1.0, 1.0, 1.0, 1.0, 1.0, 1.0, 1.0, 1.0, 1.0, 1.0, 1.0, 1.0, 1.0, 1.0, 1.0, 1.0, 1.0, 1.0, 1.0, 1.0, 1.0, 1.0, 1.0, 1.0, 1.0, 1.0, 1.0, 1.0, 1.0, 1.0, 1.0, 1.0, 1.0, 1.0, 1.0, 1.0, 1.0, 1.0, 1.0, 1.0, 1.0, 1.0, 1.0, 1.0, 1.0, 1.0, 1.0, 1.0, 1.0, 1.0, 1.0, 1.0, 1.0, 1.0, 1.0, 1.0, 1.0, 1.0, 1.0, 1.0, 1.0, 1.0, 1.0, 1.0, 1.0, 1.0, 1.0, 1.0, 1.0, 1.0, 1.0, 1.0, 1.0, 1.0, 1.0, 1.0, 1.0, 1.0, 1.0, 1.0, 1.0, 1.0, 1.0, 1.0, 1.0, 1.0, 1.0, 1.0, 1.0, 1.0, 1.0, 1.0, 1.0, 1.0, 1.0, 1.0, 1.0, 1.0, 1.0, 1.0, 1.0, 1.0, 1.0, 1.0, 1.0, 1.0, 1.0, 1.0, 1.0, 1.0, 1.0, 1.0, 1.0, 1.0, 1.0, 1.0, 1.0, 1.0, 1.0, 1.0, 1.0, 1.0, 1.0, 1.0, 1.0, 1.0, 1.0, 1.0, 1.0, 1.0, 1.0, 1.0, 1.0, 1.0, 0.25, 1.0, 0.5, 1.0, 0.5, 1.0, 0.25, 0.0, 0.25, 1.0, 0.25, 1.0, 0.5, 0.0, 0.5, 0.0, 1.0, 0.0, 0.5, 0.0, 0.5, 0.0, 1.0, 0.0, 1.0, 0.0, 0.5, 0.0, 0.5, 0.0, 1.0, 1.0, 0.25, 1.0, 0.25, 0.0, 0.25, 0.0, 0.25, 0.0, 1.0, 0.0, 0.5, 0.0, 0.5, 0.0, 1.0, 1.0, 0.25, 1.0, 0.25, 0.0, 0.25, 0.0, 0.25, 0.0, 0.25, 0.0, 0.5, 1.0, 0.5, 1.0, 0.25, 0.0, 0.0, 0.0, 0.25, 1.0, 0.25, 1.0, 0.0, 1.0, 0.0, 1.0, 0.25, 1.0, 0.25, 1.0, 0.0, 1.0, 0.0, 1.0, 0.25, 1.0, 0.25, 1.0, 0.0, 0.0, 0.0, 1.0, 0.0, 1.0, 0.25, 0.0, 0.25, 1.0, 0.0, 1.0, 0.25, 1.0, 0.25, 1.0, 0.0, 1.0, 0.25, 0.0, 0.25, 0.0, 0.5, 1.0, 0.5, 0.0, 0.5, 0.0, 0.25, 0.0, 0.25, 0.0, 0.5, 1.0, 0.5, 0.0, 0.5, 0.0, 0.5, 1.0, 0.5, 0.0, 0.5, 0.0, 0.0, 1.0, 0.5, 1.0, 0.5, 0.0, 1.0, 0.0, 0.5, 0.0, 0.5, 0.0, 1.0, 1.0, 1.0, 1.0, 1.0, 1.0, 1.0, 1.0, 1.0, 1.0, 1.0, 1.0, 1.0, 1.0, 1.0, 1.0, 1.0, 1.0, 1.0, 1.0, 1.0, 1.0, 1.0, 1.0, 1.0, 1.0, 1.0, 1.0, 1.0, 1.0, 1.0, 1.0, 1.0, 1.0, 1.0, 0.0, 1.0, 0.0, 1.0, 1.0, 1.0, 1.0, 1.0, 1.0, 1.0, 1.0, 1.0, 1.0, 1.0, 1.0, 1.0, 1.0, 1.0, 1.0, 1.0, 1.0, 1.0, 1.0, 1.0, 1.0, 1.0, 1.0, 1.0, 1.0, 1.0, 1.0, 1.0, 1.0, 1.0, 1.0, 1.0, 1.0, 1.0, 1.0, 1.0, 1.0, 1.0, 1.0, 1.0, 1.0, 1.0, 0.0, 1.0, 0.0, 1.0, 0.0, 1.0, 0.0, 1.0, 0.0, 0.25, 0.0, 0.0, 0.0, 0.0, 0.0, 0.25, 1.0, 1.0, 1.0, 1.0, 1.0, 1.0, 1.0, 1.0, 1.0, 1.0, 1.0, 1.0, 1.0, 1.0, 1.0, 1.0, 1.0, 0.0, 1.0, 0.25, 1.0, 0.25, 1.0, 0.0, 0.0, 0.0, 0.0, 0.0, 0.0, 0.0, 0.0, 0.0, 1.0, 1.0, 1.0, 1.0, 1.0, 1.0, 1.0, 1.0, 1.0, 1.0, 1.0, 1.0, 1.0, 1.0, 1.0, 1.0, 1.0, 0.5, 1.0, 1.0, 1.0, 1.0, 1.0, 0.5, 1.0, 1.0, 1.0, 1.0, 1.0, 1.0, 1.0, 1.0, 1.0, 1.0, 1.0, 1.0, 1.0, 1.0, 1.0, 1.0, 1.0, 1.0, 1.0, 1.0, 1.0, 1.0, 1.0, 1.0, 0.0, 0.0, 0.0, 0.0, 0.0, 0.0, 0.0, 0.0])
me_plane_001.materials.append(mat_m_layouts)
me_plane_001.use_remesh_fix_poles = True
me_plane_001.use_remesh_preserve_attributes = False
me_plane_001.use_mirror_vertex_groups = False
me_plane_001.update()
me_plane_002 = bpy.data.meshes.new('Plane.002')
me_plane_002.from_pydata([(-1.0, -1.0, 0.0), (1.0, -1.0, 0.0), (-1.0, 1.0, 0.0), (1.0, 1.0, 0.0)], [], [(0, 1, 3, 2)])
_uv = me_plane_002.uv_layers.new(name='UVMap')
_uv.uv.foreach_set('vector', [0.0, 0.0, 1.0, 0.0, 1.0, 1.0, 0.0, 1.0])
me_plane_002.materials.append(mat_m_layouts)
me_plane_002.use_remesh_fix_poles = True
me_plane_002.use_remesh_preserve_attributes = False
me_plane_002.use_mirror_vertex_groups = False
me_plane_002.update()
me_plane_003 = bpy.data.meshes.new('Plane.003')
me_plane_003.from_pydata([(-1.0, -1.0, 0.0), (1.0, -1.0, 0.0), (-1.0, 1.0, 0.0), (1.0, 1.0, 0.0)], [], [(0, 1, 3, 2)])
_uv = me_plane_003.uv_layers.new(name='UVMap')
_uv.uv.foreach_set('vector', [0.0, 0.0, 1.0, 0.0, 1.0, 1.0, 0.0, 1.0])
me_plane_003.materials.append(mat_m_layouts)
me_plane_003.use_remesh_fix_poles = True
me_plane_003.use_remesh_preserve_attributes = False
me_plane_003.use_mirror_vertex_groups = False
me_plane_003.update()
me_circle_001 = bpy.data.meshes.new('Circle.001')
me_circle_001.from_pydata([(0.0, 1.0, 0.0), (-0.1951, 0.9808, 0.0), (-0.3827, 0.9239, 0.0), (-0.5556, 0.8315, 0.0), (-0.7071, 0.7071, 0.0), (-0.8315, 0.5556, 0.0), (-0.9239, 0.3827, 0.0), (-0.9808, 0.1951, 0.0), (-1.0, 7.55e-08, 0.0), (-0.9808, -0.1951, 0.0), (-0.9239, -0.3827, 0.0), (-0.8315, -0.5556, 0.0), (-0.7071, -0.7071, 0.0), (-0.5556, -0.8315, 0.0), (-0.3827, -0.9239, 0.0), (-0.1951, -0.9808, 0.0), (3.258e-07, -1.0, 0.0), (0.1951, -0.9808, 0.0), (0.3827, -0.9239, 0.0), (0.5556, -0.8315, 0.0), (0.7071, -0.7071, 0.0), (0.8315, -0.5556, 0.0), (0.9239, -0.3827, 0.0), (0.9808, -0.1951, 0.0), (1.0, 9.656e-07, 0.0), (0.9808, 0.1951, 0.0), (0.9239, 0.3827, 0.0), (0.8315, 0.5556, 0.0), (0.7071, 0.7071, 0.0), (0.5556, 0.8315, 0.0), (0.3827, 0.9239, 0.0), (0.1951, 0.9808, 0.0)], [], [(1, 2, 3, 4, 5, 6, 7, 8, 9, 10, 11, 12, 13, 14, 15, 16, 17, 18, 19, 20, 21, 22, 23, 24, 25, 26, 27, 28, 29, 30, 31, 0)])
_uv = me_circle_001.uv_layers.new(name='UVMap')
_uv.uv.foreach_set('vector', [0.0, 0.0, 0.0, 0.0, 0.0, 0.0, 0.0, 0.0, 0.0, 0.0, 0.0, 0.0, 0.0, 0.0, 0.0, 0.0, 0.0, 0.0, 0.0, 0.0, 0.0, 0.0, 0.0, 0.0, 0.0, 0.0, 0.0, 0.0, 0.0, 0.0, 0.0, 0.0, 0.0, 0.0, 0.0, 0.0, 0.0, 0.0, 0.0, 0.0, 0.0, 0.0, 0.0, 0.0, 0.0, 0.0, 0.0, 0.0, 0.0, 0.0, 0.0, 0.0, 0.0, 0.0, 0.0, 0.0, 0.0, 0.0, 0.0, 0.0, 0.0, 0.0, 0.0, 0.0])
me_circle_001.materials.append(mat_m_layouts)
me_circle_001.use_remesh_fix_poles = True
me_circle_001.use_remesh_preserve_attributes = False
me_circle_001.use_mirror_vertex_groups = False
me_circle_001.update()
me_plane_004 = bpy.data.meshes.new('Plane.004')
me_plane_004.from_pydata([(-1.0, -1.0, 0.0), (1.0, -1.0, 0.0), (-1.0, 1.0, 0.0), (1.0, 1.0, 0.0)], [], [(0, 1, 3, 2)])
_uv = me_plane_004.uv_layers.new(name='UVMap')
_uv.uv.foreach_set('vector', [0.0, 0.0, 1.0, 0.0, 1.0, 1.0, 0.0, 1.0])
me_plane_004.materials.append(mat_m_layouts)
me_plane_004.use_remesh_fix_poles = True
me_plane_004.use_remesh_preserve_attributes = False
me_plane_004.use_mirror_vertex_groups = False
me_plane_004.update()
me_plane_005 = bpy.data.meshes.new('Plane.005')
me_plane_005.from_pydata([(-1.0, -1.0, 0.0), (1.0, -1.0, 0.0), (-1.0, 1.0, 0.0), (1.0, 1.0, 0.0)], [], [(0, 1, 3, 2)])
_uv = me_plane_005.uv_layers.new(name='UVMap')
_uv.uv.foreach_set('vector', [0.0, 0.0, 1.0, 0.0, 1.0, 1.0, 0.0, 1.0])
me_plane_005.materials.append(mat_m_layouts)
me_plane_005.use_remesh_fix_poles = True
me_plane_005.use_remesh_preserve_attributes = False
me_plane_005.use_mirror_vertex_groups = False
me_plane_005.update()
me_circle_002 = bpy.data.meshes.new('Circle.002')
me_circle_002.from_pydata([(0.0, 1.0, 0.0), (-0.1951, 0.9808, 0.0), (-0.3827, 0.9239, 0.0), (-0.5556, 0.8315, 0.0), (-0.7071, 0.7071, 0.0), (-0.8315, 0.5556, 0.0), (-0.9239, 0.3827, 0.0), (-0.9808, 0.1951, 0.0), (-1.0, 7.55e-08, 0.0), (-0.9808, -0.1951, 0.0), (-0.9239, -0.3827, 0.0), (-0.8315, -0.5556, 0.0), (-0.7071, -0.7071, 0.0), (-0.5556, -0.8315, 0.0), (-0.3827, -0.9239, 0.0), (-0.1951, -0.9808, 0.0), (3.258e-07, -1.0, 0.0), (0.1951, -0.9808, 0.0), (0.3827, -0.9239, 0.0), (0.5556, -0.8315, 0.0), (0.7071, -0.7071, 0.0), (0.8315, -0.5556, 0.0), (0.9714, -0.3827, 0.0), (0.9714, -0.1951, 0.0), (0.9714, 9.656e-07, 0.0), (0.9714, 0.1951, 0.0), (0.9714, 0.3827, 0.0), (0.8315, 0.5556, 0.0), (0.7071, 0.7071, 0.0), (0.5556, 0.8315, 0.0), (0.3827, 0.9239, 0.0), (0.1951, 0.9808, 0.0), (0.9714, -0.3827, 0.0), (0.9714, -0.1951, 0.0), (0.9714, 9.656e-07, 0.0), (0.9714, 0.1951, 0.0), (0.9714, 0.3827, 0.0), (1.878, -0.3827, 0.0), (1.878, -0.1951, 0.0), (1.878, 9.656e-07, 0.0), (1.878, 0.1951, 0.0), (1.878, 0.3827, 0.0)], [], [(26, 25, 35, 36), (24, 23, 33, 34), (25, 24, 34, 35), (23, 22, 32, 33), (35, 34, 39, 40), (33, 32, 37, 38), (36, 35, 40, 41), (34, 33, 38, 39), (1, 2, 3, 4, 5, 6, 7, 8, 9, 10, 11, 12, 13, 14, 15, 16, 17, 18, 19, 20, 21, 22, 23, 24, 25, 26, 27, 28, 29, 30, 31, 0)])
_uv = me_circle_002.uv_layers.new(name='UVMap')
_uv.uv.foreach_set('vector', [0.0, 0.0, 0.0, 0.0, 0.0, 0.0, 0.0, 0.0, 0.0, 0.0, 0.0, 0.0, 0.0, 0.0, 0.0, 0.0, 0.0, 0.0, 0.0, 0.0, 0.0, 0.0, 0.0, 0.0, 0.0, 0.0, 0.0, 0.0, 0.0, 0.0, 0.0, 0.0, 0.0, 0.0, 0.0, 0.0, 0.0, 0.0, 0.0, 0.0, 0.0, 0.0, 0.0, 0.0, 0.0, 0.0, 0.0, 0.0, 0.0, 0.0, 0.0, 0.0, 0.0, 0.0, 0.0, 0.0, 0.0, 0.0, 0.0, 0.0, 0.0, 0.0, 0.0, 0.0, 0.0, 0.0, 0.0, 0.0, 0.0, 0.0, 0.0, 0.0, 0.0, 0.0, 0.0, 0.0, 0.0, 0.0, 0.0, 0.0, 0.0, 0.0, 0.0, 0.0, 0.0, 0.0, 0.0, 0.0, 0.0, 0.0, 0.0, 0.0, 0.0, 0.0, 0.0, 0.0, 0.0, 0.0, 0.0, 0.0, 0.0, 0.0, 0.0, 0.0, 0.0, 0.0, 0.0, 0.0, 0.0, 0.0, 0.0, 0.0, 0.0, 0.0, 0.0, 0.0, 0.0, 0.0, 0.0, 0.0, 0.0, 0.0, 0.0, 0.0, 0.0, 0.0, 0.0, 0.0])
me_circle_002.materials.append(mat_m_layouts)
me_circle_002.use_remesh_fix_poles = True
me_circle_002.use_remesh_preserve_attributes = False
me_circle_002.use_mirror_vertex_groups = False
me_circle_002.update()
me_circle = bpy.data.meshes.new('Circle')
me_circle.from_pydata([(0.0, 1.0, 0.0), (-0.1951, 0.9808, 0.0), (-0.3827, 0.9239, 0.0), (-0.5556, 0.8315, 0.0), (-0.7071, 0.7071, 0.0), (-0.8315, 0.5556, 0.0), (-0.9239, 0.3827, 0.0), (-0.9808, 0.1951, 0.0), (-1.0, 7.55e-08, 0.0), (-0.9808, -0.1951, 0.0), (-0.9239, -0.3827, 0.0), (-0.8315, -0.5556, 0.0), (-0.7071, -0.7071, 0.0), (-0.5556, -0.8315, 0.0), (-0.3827, -0.9239, 0.0), (-0.1951, -0.9808, 0.0), (3.258e-07, -1.0, 0.0), (0.1951, -0.9808, 0.0), (0.3827, -0.9239, 0.0), (0.5556, -0.8315, 0.0), (0.7071, -0.7071, 0.0), (0.8315, -0.5556, 0.0), (0.9239, -0.3827, 0.0), (0.9808, -0.1951, 0.0), (1.0, 9.656e-07, 0.0), (0.9808, 0.1951, 0.0), (0.9239, 0.3827, 0.0), (0.8315, 0.5556, 0.0), (0.7071, 0.7071, 0.0), (0.5556, 0.8315, 0.0), (0.3827, 0.9239, 0.0), (0.1951, 0.9808, 0.0)], [], [(1, 2, 3, 4, 5, 6, 7, 8, 9, 10, 11, 12, 13, 14, 15, 16, 17, 18, 19, 20, 21, 22, 23, 24, 25, 26, 27, 28, 29, 30, 31, 0)])
_uv = me_circle.uv_layers.new(name='UVMap')
_uv.uv.foreach_set('vector', [0.0, 0.0, 0.0, 0.0, 0.0, 0.0, 0.0, 0.0, 0.0, 0.0, 0.0, 0.0, 0.0, 0.0, 0.0, 0.0, 0.0, 0.0, 0.0, 0.0, 0.0, 0.0, 0.0, 0.0, 0.0, 0.0, 0.0, 0.0, 0.0, 0.0, 0.0, 0.0, 0.0, 0.0, 0.0, 0.0, 0.0, 0.0, 0.0, 0.0, 0.0, 0.0, 0.0, 0.0, 0.0, 0.0, 0.0, 0.0, 0.0, 0.0, 0.0, 0.0, 0.0, 0.0, 0.0, 0.0, 0.0, 0.0, 0.0, 0.0, 0.0, 0.0, 0.0, 0.0])
me_circle.materials.append(mat_m_layouts)
me_circle.use_remesh_fix_poles = True
me_circle.use_remesh_preserve_attributes = False
me_circle.use_mirror_vertex_groups = False
me_circle.update()
me_furniture_curve__001 = bpy.data.meshes.new('Furniture_curve_.001')
me_furniture_curve__001.from_pydata([(1750.0, 3000.0, 0.0), (3250.0, 3000.0, 0.0), (3250.0, 3500.0, 0.0), (1750.0, 3500.0, 0.0), (524.5, 3300.0, 0.0), (884.5, 3300.0, 0.0), (884.5, 3500.0, 0.0), (524.5, 3500.0, 0.0), (4696.0, 735.8, 0.0), (4696.0, 738.9, 0.0), (4696.0, 741.9, 0.0), (4696.0, 745.0, 0.0), (4695.0, 748.0, 0.0), (4695.0, 751.1, 0.0), (4695.0, 754.1, 0.0), (4695.0, 757.2, 0.0), (4694.0, 760.2, 0.0), (4694.0, 763.3, 0.0), (4693.0, 766.3, 0.0), (4693.0, 769.4, 0.0), (4692.0, 772.4, 0.0), (4692.0, 775.4, 0.0), (4691.0, 778.5, 0.0), (4690.0, 781.5, 0.0), (4690.0, 784.5, 0.0), (4689.0, 787.6, 0.0), (4688.0, 790.6, 0.0), (4687.0, 793.6, 0.0), (4686.0, 796.6, 0.0), (4685.0, 799.6, 0.0), (4684.0, 802.7, 0.0), (4683.0, 805.7, 0.0), (4682.0, 808.7, 0.0), (4681.0, 811.7, 0.0), (4680.0, 814.7, 0.0), (4678.0, 817.7, 0.0), (4677.0, 820.7, 0.0), (4676.0, 823.6, 0.0), (4674.0, 826.6, 0.0), (4673.0, 829.6, 0.0), (4671.0, 832.6, 0.0), (4670.0, 835.5, 0.0), (4668.0, 838.5, 0.0), (4666.0, 841.4, 0.0), (4665.0, 844.4, 0.0), (4663.0, 847.3, 0.0), (4661.0, 850.3, 0.0), (4659.0, 853.2, 0.0), (4657.0, 856.1, 0.0), (4655.0, 859.0, 0.0), (4653.0, 861.9, 0.0), (4651.0, 864.8, 0.0), (4649.0, 867.7, 0.0), (4647.0, 870.6, 0.0), (4645.0, 873.5, 0.0), (4643.0, 876.4, 0.0), (4641.0, 879.3, 0.0), (4638.0, 882.1, 0.0), (4636.0, 885.0, 0.0), (4634.0, 887.8, 0.0), (4631.0, 890.6, 0.0), (4629.0, 893.5, 0.0), (4626.0, 896.3, 0.0), (4624.0, 899.1, 0.0), (4621.0, 901.9, 0.0), (4618.0, 904.7, 0.0), (4616.0, 907.5, 0.0), (4613.0, 910.3, 0.0), (4610.0, 913.0, 0.0), (4607.0, 915.8, 0.0), (4604.0, 918.5, 0.0), (4601.0, 921.3, 0.0), (4599.0, 924.0, 0.0), (4596.0, 926.7, 0.0), (4592.0, 929.4, 0.0), (4589.0, 932.1, 0.0), (4586.0, 934.8, 0.0), (4583.0, 937.5, 0.0), (4580.0, 940.1, 0.0), (4577.0, 942.8, 0.0), (4573.0, 945.4, 0.0), (4570.0, 948.0, 0.0), (4567.0, 950.7, 0.0), (4563.0, 953.3, 0.0), (4560.0, 955.9, 0.0), (4556.0, 958.5, 0.0), (4553.0, 961.0, 0.0), (4549.0, 963.6, 0.0), (4545.0, 966.1, 0.0), (4542.0, 968.7, 0.0), (4538.0, 971.2, 0.0), (4534.0, 973.7, 0.0), (4530.0, 976.2, 0.0), (4527.0, 978.7, 0.0), (4523.0, 981.2, 0.0), (4519.0, 983.6, 0.0), (4515.0, 986.1, 0.0), (4511.0, 988.5, 0.0), (4507.0, 990.9, 0.0), (4503.0, 993.3, 0.0), (4499.0, 995.7, 0.0), (4495.0, 998.1, 0.0), (4490.0, 1000.0, 0.0), (4486.0, 1003.0, 0.0), (4482.0, 1005.0, 0.0), (4478.0, 1007.0, 0.0), (4473.0, 1010.0, 0.0), (4469.0, 1012.0, 0.0), (4464.0, 1014.0, 0.0), (4460.0, 1017.0, 0.0), (4456.0, 1019.0, 0.0), (4451.0, 1021.0, 0.0), (4447.0, 1023.0, 0.0), (4442.0, 1025.0, 0.0), (4437.0, 1028.0, 0.0), (4433.0, 1030.0, 0.0), (4428.0, 1032.0, 0.0), (4423.0, 1034.0, 0.0), (4419.0, 1036.0, 0.0), (4414.0, 1038.0, 0.0), (4409.0, 1040.0, 0.0), (4404.0, 1042.0, 0.0), (4399.0, 1045.0, 0.0), (4394.0, 1047.0, 0.0), (4389.0, 1049.0, 0.0), (4384.0, 1051.0, 0.0), (4379.0, 1053.0, 0.0), (4374.0, 1055.0, 0.0), (4369.0, 1057.0, 0.0), (4364.0, 1058.0, 0.0), (4359.0, 1060.0, 0.0), (4354.0, 1062.0, 0.0), (4349.0, 1064.0, 0.0), (4343.0, 1066.0, 0.0), (4338.0, 1068.0, 0.0), (4333.0, 1070.0, 0.0), (4328.0, 1072.0, 0.0), (4322.0, 1073.0, 0.0), (4317.0, 1075.0, 0.0), (4311.0, 1077.0, 0.0), (4306.0, 1079.0, 0.0), (4301.0, 1080.0, 0.0), (4295.0, 1082.0, 0.0), (4290.0, 1084.0, 0.0), (4284.0, 1085.0, 0.0), (4278.0, 1087.0, 0.0), (4273.0, 1089.0, 0.0), (4267.0, 1090.0, 0.0), (4262.0, 1092.0, 0.0), (4256.0, 1093.0, 0.0), (4250.0, 1095.0, 0.0), (4245.0, 1097.0, 0.0), (4239.0, 1098.0, 0.0), (4233.0, 1100.0, 0.0), (4227.0, 1101.0, 0.0), (4222.0, 1102.0, 0.0), (4216.0, 1104.0, 0.0), (4210.0, 1105.0, 0.0), (4204.0, 1107.0, 0.0), (4198.0, 1108.0, 0.0), (4192.0, 1109.0, 0.0), (4186.0, 1111.0, 0.0), (4180.0, 1112.0, 0.0), (4174.0, 1113.0, 0.0), (4168.0, 1115.0, 0.0), (4162.0, 1116.0, 0.0), (4156.0, 1117.0, 0.0), (4150.0, 1118.0, 0.0), (4144.0, 1120.0, 0.0), (4138.0, 1121.0, 0.0), (4132.0, 1122.0, 0.0), (4126.0, 1123.0, 0.0), (4120.0, 1124.0, 0.0), (4113.0, 1125.0, 0.0), (4107.0, 1126.0, 0.0), (4101.0, 1127.0, 0.0), (4095.0, 1128.0, 0.0), (4089.0, 1129.0, 0.0), (4082.0, 1130.0, 0.0), (4076.0, 1131.0, 0.0), (4070.0, 1132.0, 0.0), (4063.0, 1133.0, 0.0), (4057.0, 1134.0, 0.0), (4051.0, 1135.0, 0.0), (4044.0, 1136.0, 0.0), (4038.0, 1137.0, 0.0), (4032.0, 1138.0, 0.0), (4025.0, 1138.0, 0.0), (4019.0, 1139.0, 0.0), (4013.0, 1140.0, 0.0), (4006.0, 1141.0, 0.0), (4000.0, 1141.0, 0.0), (3993.0, 1142.0, 0.0), (3987.0, 1143.0, 0.0), (3980.0, 1143.0, 0.0), (3974.0, 1144.0, 0.0), (3967.0, 1145.0, 0.0), (3961.0, 1145.0, 0.0), (3954.0, 1146.0, 0.0), (3948.0, 1146.0, 0.0), (3941.0, 1147.0, 0.0), (3935.0, 1147.0, 0.0), (3928.0, 1148.0, 0.0), (3922.0, 1148.0, 0.0), (3915.0, 1149.0, 0.0), (3909.0, 1149.0, 0.0), (3902.0, 1149.0, 0.0), (3896.0, 1150.0, 0.0), (3889.0, 1150.0, 0.0), (3882.0, 1150.0, 0.0), (3876.0, 1151.0, 0.0), (3869.0, 1151.0, 0.0), (3863.0, 1151.0, 0.0), (3856.0, 1151.0, 0.0), (3849.0, 1152.0, 0.0), (3843.0, 1152.0, 0.0), (3836.0, 1152.0, 0.0), (3830.0, 1152.0, 0.0), (3823.0, 1152.0, 0.0), (3816.0, 1152.0, 0.0), (3810.0, 1152.0, 0.0), (3803.0, 1152.0, 0.0), (3797.0, 1152.0, 0.0), (3790.0, 1152.0, 0.0), (3783.0, 1152.0, 0.0), (3777.0, 1152.0, 0.0), (3770.0, 1152.0, 0.0), (3764.0, 1152.0, 0.0), (3757.0, 1152.0, 0.0), (3750.0, 1152.0, 0.0), (3744.0, 1152.0, 0.0), (3737.0, 1152.0, 0.0), (3731.0, 1151.0, 0.0), (3724.0, 1151.0, 0.0), (3717.0, 1151.0, 0.0), (3711.0, 1151.0, 0.0), (3704.0, 1150.0, 0.0), (3698.0, 1150.0, 0.0), (3691.0, 1150.0, 0.0), (3685.0, 1149.0, 0.0), (3678.0, 1149.0, 0.0), (3671.0, 1149.0, 0.0), (3665.0, 1148.0, 0.0), (3658.0, 1148.0, 0.0), (3652.0, 1147.0, 0.0), (3645.0, 1147.0, 0.0), (3639.0, 1146.0, 0.0), (3632.0, 1146.0, 0.0), (3626.0, 1145.0, 0.0), (3619.0, 1145.0, 0.0), (3613.0, 1144.0, 0.0), (3606.0, 1143.0, 0.0), (3600.0, 1143.0, 0.0), (3593.0, 1142.0, 0.0), (3587.0, 1141.0, 0.0), (3581.0, 1141.0, 0.0), (3574.0, 1140.0, 0.0), (3568.0, 1139.0, 0.0), (3561.0, 1138.0, 0.0), (3555.0, 1138.0, 0.0), (3549.0, 1137.0, 0.0), (3542.0, 1136.0, 0.0), (3536.0, 1135.0, 0.0), (3530.0, 1134.0, 0.0), (3523.0, 1133.0, 0.0), (3517.0, 1132.0, 0.0), (3511.0, 1131.0, 0.0), (3504.0, 1130.0, 0.0), (3498.0, 1129.0, 0.0), (3492.0, 1128.0, 0.0), (3486.0, 1127.0, 0.0), (3479.0, 1126.0, 0.0), (3473.0, 1125.0, 0.0), (3467.0, 1124.0, 0.0), (3461.0, 1123.0, 0.0), (3455.0, 1122.0, 0.0), (3449.0, 1121.0, 0.0), (3443.0, 1120.0, 0.0), (3437.0, 1118.0, 0.0), (3430.0, 1117.0, 0.0), (3424.0, 1116.0, 0.0), (3418.0, 1115.0, 0.0), (3412.0, 1113.0, 0.0), (3406.0, 1112.0, 0.0), (3400.0, 1111.0, 0.0), (3395.0, 1109.0, 0.0), (3389.0, 1108.0, 0.0), (3383.0, 1107.0, 0.0), (3377.0, 1105.0, 0.0), (3371.0, 1104.0, 0.0), (3365.0, 1102.0, 0.0), (3359.0, 1101.0, 0.0), (3354.0, 1100.0, 0.0), (3348.0, 1098.0, 0.0), (3342.0, 1097.0, 0.0), (3336.0, 1095.0, 0.0), (3331.0, 1093.0, 0.0), (3325.0, 1092.0, 0.0), (3319.0, 1090.0, 0.0), (3314.0, 1089.0, 0.0), (3308.0, 1087.0, 0.0), (3303.0, 1085.0, 0.0), (3297.0, 1084.0, 0.0), (3292.0, 1082.0, 0.0), (3286.0, 1080.0, 0.0), (3281.0, 1079.0, 0.0), (3275.0, 1077.0, 0.0), (3270.0, 1075.0, 0.0), (3264.0, 1073.0, 0.0), (3259.0, 1072.0, 0.0), (3254.0, 1070.0, 0.0), (3249.0, 1068.0, 0.0), (3243.0, 1066.0, 0.0), (3238.0, 1064.0, 0.0), (3233.0, 1062.0, 0.0), (3228.0, 1060.0, 0.0), (3223.0, 1058.0, 0.0), (3217.0, 1057.0, 0.0), (3212.0, 1055.0, 0.0), (3207.0, 1053.0, 0.0), (3202.0, 1051.0, 0.0), (3197.0, 1049.0, 0.0), (3192.0, 1047.0, 0.0), (3187.0, 1045.0, 0.0), (3183.0, 1042.0, 0.0), (3178.0, 1040.0, 0.0), (3173.0, 1038.0, 0.0), (3168.0, 1036.0, 0.0), (3163.0, 1034.0, 0.0), (3159.0, 1032.0, 0.0), (3154.0, 1030.0, 0.0), (3149.0, 1028.0, 0.0), (3145.0, 1025.0, 0.0), (3140.0, 1023.0, 0.0), (3136.0, 1021.0, 0.0), (3131.0, 1019.0, 0.0), (3127.0, 1017.0, 0.0), (3122.0, 1014.0, 0.0), (3118.0, 1012.0, 0.0), (3113.0, 1010.0, 0.0), (3109.0, 1007.0, 0.0), (3105.0, 1005.0, 0.0), (3101.0, 1003.0, 0.0), (3096.0, 1000.0, 0.0), (3092.0, 998.1, 0.0), (3088.0, 995.7, 0.0), (3084.0, 993.3, 0.0), (3080.0, 990.9, 0.0), (3076.0, 988.5, 0.0), (3072.0, 986.1, 0.0), (3068.0, 983.6, 0.0), (3064.0, 981.2, 0.0), (3060.0, 978.7, 0.0), (3056.0, 976.2, 0.0), (3052.0, 973.7, 0.0), (3049.0, 971.2, 0.0), (3045.0, 968.7, 0.0), (3041.0, 966.1, 0.0), (3038.0, 963.6, 0.0), (3034.0, 961.0, 0.0), (3031.0, 958.5, 0.0), (3027.0, 955.9, 0.0), (3024.0, 953.3, 0.0), (3020.0, 950.7, 0.0), (3017.0, 948.0, 0.0), (3013.0, 945.4, 0.0), (3010.0, 942.8, 0.0), (3007.0, 940.1, 0.0), (3004.0, 937.5, 0.0), (3000.0, 934.8, 0.0), (2997.0, 932.1, 0.0), (2994.0, 929.4, 0.0), (2991.0, 926.7, 0.0), (2988.0, 924.0, 0.0), (2985.0, 921.3, 0.0), (2982.0, 918.5, 0.0), (2979.0, 915.8, 0.0), (2977.0, 913.0, 0.0), (2974.0, 910.3, 0.0), (2971.0, 907.5, 0.0), (2968.0, 904.7, 0.0), (2966.0, 901.9, 0.0), (2963.0, 899.1, 0.0), (2960.0, 896.3, 0.0), (2958.0, 893.5, 0.0), (2955.0, 890.6, 0.0), (2953.0, 887.8, 0.0), (2951.0, 885.0, 0.0), (2948.0, 882.1, 0.0), (2946.0, 879.3, 0.0), (2944.0, 876.4, 0.0), (2942.0, 873.5, 0.0), (2939.0, 870.6, 0.0), (2937.0, 867.7, 0.0), (2935.0, 864.8, 0.0), (2933.0, 861.9, 0.0), (2931.0, 859.0, 0.0), (2929.0, 856.1, 0.0), (2927.0, 853.2, 0.0), (2926.0, 850.3, 0.0), (2924.0, 847.3, 0.0), (2922.0, 844.4, 0.0), (2920.0, 841.4, 0.0), (2919.0, 838.5, 0.0), (2917.0, 835.5, 0.0), (2916.0, 832.6, 0.0), (2914.0, 829.6, 0.0), (2913.0, 826.6, 0.0), (2911.0, 823.6, 0.0), (2910.0, 820.7, 0.0), (2908.0, 817.7, 0.0), (2907.0, 814.7, 0.0), (2906.0, 811.7, 0.0), (2905.0, 808.7, 0.0), (2904.0, 805.7, 0.0), (2903.0, 802.7, 0.0), (2901.0, 799.6, 0.0), (2901.0, 796.6, 0.0), (2900.0, 793.6, 0.0), (2899.0, 790.6, 0.0), (2898.0, 787.6, 0.0), (2897.0, 784.5, 0.0), (2896.0, 781.5, 0.0), (2896.0, 778.5, 0.0), (2895.0, 775.4, 0.0), (2894.0, 772.4, 0.0), (2894.0, 769.4, 0.0), (2893.0, 766.3, 0.0), (2893.0, 763.3, 0.0), (2892.0, 760.2, 0.0), (2892.0, 757.2, 0.0), (2892.0, 754.1, 0.0), (2891.0, 751.1, 0.0), (2891.0, 748.0, 0.0), (2891.0, 745.0, 0.0), (2891.0, 741.9, 0.0), (2891.0, 738.9, 0.0), (2891.0, 735.8, 0.0), (2891.0, 732.8, 0.0), (2891.0, 729.7, 0.0), (2891.0, 726.7, 0.0), (2891.0, 723.7, 0.0), (2891.0, 720.6, 0.0), (2892.0, 717.6, 0.0), (2892.0, 714.5, 0.0), (2892.0, 711.5, 0.0), (2893.0, 708.4, 0.0), (2893.0, 705.4, 0.0), (2894.0, 702.3, 0.0), (2894.0, 699.3, 0.0), (2895.0, 696.3, 0.0), (2896.0, 693.2, 0.0), (2896.0, 690.2, 0.0), (2897.0, 687.2, 0.0), (2898.0, 684.1, 0.0), (2899.0, 681.1, 0.0), (2900.0, 678.1, 0.0), (2901.0, 675.1, 0.0), (2901.0, 672.1, 0.0), (2903.0, 669.0, 0.0), (2904.0, 666.0, 0.0), (2905.0, 663.0, 0.0), (2906.0, 660.0, 0.0), (2907.0, 657.0, 0.0), (2908.0, 654.0, 0.0), (2910.0, 651.0, 0.0), (2911.0, 648.1, 0.0), (2913.0, 645.1, 0.0), (2914.0, 642.1, 0.0), (2916.0, 639.1, 0.0), (2917.0, 636.2, 0.0), (2919.0, 633.2, 0.0), (2920.0, 630.3, 0.0), (2922.0, 627.3, 0.0), (2924.0, 624.4, 0.0), (2926.0, 621.4, 0.0), (2927.0, 618.5, 0.0), (2929.0, 615.6, 0.0), (2931.0, 612.7, 0.0), (2933.0, 609.8, 0.0), (2935.0, 606.9, 0.0), (2937.0, 604.0, 0.0), (2939.0, 601.1, 0.0), (2942.0, 598.2, 0.0), (2944.0, 595.3, 0.0), (2946.0, 592.4, 0.0), (2948.0, 589.6, 0.0), (2951.0, 586.7, 0.0), (2953.0, 583.9, 0.0), (2955.0, 581.1, 0.0), (2958.0, 578.2, 0.0), (2960.0, 575.4, 0.0), (2963.0, 572.6, 0.0), (2966.0, 569.8, 0.0), (2968.0, 567.0, 0.0), (2971.0, 564.2, 0.0), (2974.0, 561.4, 0.0), (2977.0, 558.7, 0.0), (2979.0, 555.9, 0.0), (2982.0, 553.2, 0.0), (2985.0, 550.4, 0.0), (2988.0, 547.7, 0.0), (2991.0, 545.0, 0.0), (2994.0, 542.3, 0.0), (2997.0, 539.6, 0.0), (3000.0, 536.9, 0.0), (3004.0, 534.2, 0.0), (3007.0, 531.6, 0.0), (3010.0, 528.9, 0.0), (3013.0, 526.3, 0.0), (3017.0, 523.7, 0.0), (3020.0, 521.0, 0.0), (3024.0, 518.4, 0.0), (3027.0, 515.8, 0.0), (3031.0, 513.2, 0.0), (3034.0, 510.7, 0.0), (3038.0, 508.1, 0.0), (3041.0, 505.6, 0.0), (3045.0, 503.0, 0.0), (3049.0, 500.5, 0.0), (3052.0, 498.0, 0.0), (3056.0, 495.5, 0.0), (3060.0, 493.0, 0.0), (3064.0, 490.5, 0.0), (3068.0, 488.1, 0.0), (3072.0, 485.6, 0.0), (3076.0, 483.2, 0.0), (3080.0, 480.8, 0.0), (3084.0, 478.4, 0.0), (3088.0, 476.0, 0.0), (3092.0, 473.6, 0.0), (3096.0, 471.3, 0.0), (3101.0, 468.9, 0.0), (3105.0, 466.6, 0.0), (3109.0, 464.3, 0.0), (3113.0, 461.9, 0.0), (3118.0, 459.7, 0.0), (3122.0, 457.4, 0.0), (3127.0, 455.1, 0.0), (3131.0, 452.9, 0.0), (3136.0, 450.6, 0.0), (3140.0, 448.4, 0.0), (3145.0, 446.2, 0.0), (3149.0, 444.0, 0.0), (3154.0, 441.9, 0.0), (3159.0, 439.7, 0.0), (3163.0, 437.6, 0.0), (3168.0, 435.5, 0.0), (3173.0, 433.4, 0.0), (3178.0, 431.3, 0.0), (3183.0, 429.2, 0.0), (3187.0, 427.1, 0.0), (3192.0, 425.1, 0.0), (3197.0, 423.1, 0.0), (3202.0, 421.1, 0.0), (3207.0, 419.1, 0.0), (3212.0, 417.1, 0.0), (3217.0, 415.2, 0.0), (3223.0, 413.2, 0.0), (3228.0, 411.3, 0.0), (3233.0, 409.4, 0.0), (3238.0, 407.5, 0.0), (3243.0, 405.7, 0.0), (3249.0, 403.8, 0.0), (3254.0, 402.0, 0.0), (3259.0, 400.2, 0.0), (3264.0, 398.4, 0.0), (3270.0, 396.6, 0.0), (3275.0, 394.8, 0.0), (3281.0, 393.1, 0.0), (3286.0, 391.4, 0.0), (3292.0, 389.6, 0.0), (3297.0, 388.0, 0.0), (3303.0, 386.3, 0.0), (3308.0, 384.6, 0.0), (3314.0, 383.0, 0.0), (3319.0, 381.4, 0.0), (3325.0, 379.8, 0.0), (3331.0, 378.2, 0.0), (3336.0, 376.7, 0.0), (3342.0, 375.2, 0.0), (3348.0, 373.6, 0.0), (3354.0, 372.1, 0.0), (3359.0, 370.7, 0.0), (3365.0, 369.2, 0.0), (3371.0, 367.8, 0.0), (3377.0, 366.4, 0.0), (3383.0, 365.0, 0.0), (3389.0, 363.6, 0.0), (3395.0, 362.2, 0.0), (3400.0, 360.9, 0.0), (3406.0, 359.6, 0.0), (3412.0, 358.3, 0.0), (3418.0, 357.0, 0.0), (3424.0, 355.7, 0.0), (3430.0, 354.5, 0.0), (3437.0, 353.3, 0.0), (3443.0, 352.1, 0.0), (3449.0, 350.9, 0.0), (3455.0, 349.8, 0.0), (3461.0, 348.6, 0.0), (3467.0, 347.5, 0.0), (3473.0, 346.4, 0.0), (3479.0, 345.3, 0.0), (3486.0, 344.3, 0.0), (3492.0, 343.3, 0.0), (3498.0, 342.3, 0.0), (3504.0, 341.3, 0.0), (3511.0, 340.3, 0.0), (3517.0, 339.4, 0.0), (3523.0, 338.4, 0.0), (3530.0, 337.5, 0.0), (3536.0, 336.7, 0.0), (3542.0, 335.8, 0.0), (3549.0, 335.0, 0.0), (3555.0, 334.1, 0.0), (3561.0, 333.3, 0.0), (3568.0, 332.6, 0.0), (3574.0, 331.8, 0.0), (3581.0, 331.1, 0.0), (3587.0, 330.4, 0.0), (3593.0, 329.7, 0.0), (3600.0, 329.0, 0.0), (3606.0, 328.4, 0.0), (3613.0, 327.8, 0.0), (3619.0, 327.2, 0.0), (3626.0, 326.6, 0.0), (3632.0, 326.0, 0.0), (3639.0, 325.5, 0.0), (3645.0, 325.0, 0.0), (3652.0, 324.5, 0.0), (3658.0, 324.0, 0.0), (3665.0, 323.6, 0.0), (3671.0, 323.2, 0.0), (3678.0, 322.8, 0.0), (3685.0, 322.4, 0.0), (3691.0, 322.0, 0.0), (3698.0, 321.7, 0.0), (3704.0, 321.4, 0.0), (3711.0, 321.1, 0.0), (3717.0, 320.8, 0.0), (3724.0, 320.6, 0.0), (3731.0, 320.4, 0.0), (3737.0, 320.2, 0.0), (3744.0, 320.0, 0.0), (3750.0, 319.8, 0.0), (3757.0, 319.7, 0.0), (3764.0, 319.6, 0.0), (3770.0, 319.5, 0.0), (3777.0, 319.4, 0.0), (3783.0, 319.4, 0.0), (3790.0, 319.4, 0.0), (3797.0, 319.4, 0.0), (3803.0, 319.4, 0.0), (3810.0, 319.4, 0.0), (3816.0, 319.5, 0.0), (3823.0, 319.6, 0.0), (3830.0, 319.7, 0.0), (3836.0, 319.8, 0.0), (3843.0, 320.0, 0.0), (3849.0, 320.2, 0.0), (3856.0, 320.4, 0.0), (3863.0, 320.6, 0.0), (3869.0, 320.8, 0.0), (3876.0, 321.1, 0.0), (3882.0, 321.4, 0.0), (3889.0, 321.7, 0.0), (3896.0, 322.0, 0.0), (3902.0, 322.4, 0.0), (3909.0, 322.8, 0.0), (3915.0, 323.2, 0.0), (3922.0, 323.6, 0.0), (3928.0, 324.0, 0.0), (3935.0, 324.5, 0.0), (3941.0, 325.0, 0.0), (3948.0, 325.5, 0.0), (3954.0, 326.0, 0.0), (3961.0, 326.6, 0.0), (3967.0, 327.2, 0.0), (3974.0, 327.8, 0.0), (3980.0, 328.4, 0.0), (3987.0, 329.0, 0.0), (3993.0, 329.7, 0.0), (4000.0, 330.4, 0.0), (4006.0, 331.1, 0.0), (4013.0, 331.8, 0.0), (4019.0, 332.6, 0.0), (4025.0, 333.3, 0.0), (4032.0, 334.1, 0.0), (4038.0, 335.0, 0.0), (4044.0, 335.8, 0.0), (4051.0, 336.7, 0.0), (4057.0, 337.5, 0.0), (4063.0, 338.4, 0.0), (4070.0, 339.4, 0.0), (4076.0, 340.3, 0.0), (4082.0, 341.3, 0.0), (4089.0, 342.3, 0.0), (4095.0, 343.3, 0.0), (4101.0, 344.3, 0.0), (4107.0, 345.3, 0.0), (4113.0, 346.4, 0.0), (4120.0, 347.5, 0.0), (4126.0, 348.6, 0.0), (4132.0, 349.8, 0.0), (4138.0, 350.9, 0.0), (4144.0, 352.1, 0.0), (4150.0, 353.3, 0.0), (4156.0, 354.5, 0.0), (4162.0, 355.7, 0.0), (4168.0, 357.0, 0.0), (4174.0, 358.3, 0.0), (4180.0, 359.6, 0.0), (4186.0, 360.9, 0.0), (4192.0, 362.2, 0.0), (4198.0, 363.6, 0.0), (4204.0, 365.0, 0.0), (4210.0, 366.4, 0.0), (4216.0, 367.8, 0.0), (4222.0, 369.2, 0.0), (4227.0, 370.7, 0.0), (4233.0, 372.1, 0.0), (4239.0, 373.6, 0.0), (4245.0, 375.2, 0.0), (4250.0, 376.7, 0.0), (4256.0, 378.2, 0.0), (4262.0, 379.8, 0.0), (4267.0, 381.4, 0.0), (4273.0, 383.0, 0.0), (4278.0, 384.6, 0.0), (4284.0, 386.3, 0.0), (4290.0, 388.0, 0.0), (4295.0, 389.6, 0.0), (4301.0, 391.4, 0.0), (4306.0, 393.1, 0.0), (4311.0, 394.8, 0.0), (4317.0, 396.6, 0.0), (4322.0, 398.4, 0.0), (4328.0, 400.2, 0.0), (4333.0, 402.0, 0.0), (4338.0, 403.8, 0.0), (4343.0, 405.7, 0.0), (4349.0, 407.5, 0.0), (4354.0, 409.4, 0.0), (4359.0, 411.3, 0.0), (4364.0, 413.2, 0.0), (4369.0, 415.2, 0.0), (4374.0, 417.1, 0.0), (4379.0, 419.1, 0.0), (4384.0, 421.1, 0.0), (4389.0, 423.1, 0.0), (4394.0, 425.1, 0.0), (4399.0, 427.1, 0.0), (4404.0, 429.2, 0.0), (4409.0, 431.3, 0.0), (4414.0, 433.4, 0.0), (4419.0, 435.5, 0.0), (4423.0, 437.6, 0.0), (4428.0, 439.7, 0.0), (4433.0, 441.9, 0.0), (4437.0, 444.0, 0.0), (4442.0, 446.2, 0.0), (4447.0, 448.4, 0.0), (4451.0, 450.6, 0.0), (4456.0, 452.9, 0.0), (4460.0, 455.1, 0.0), (4464.0, 457.4, 0.0), (4469.0, 459.7, 0.0), (4473.0, 461.9, 0.0), (4478.0, 464.3, 0.0), (4482.0, 466.6, 0.0), (4486.0, 468.9, 0.0), (4490.0, 471.3, 0.0), (4495.0, 473.6, 0.0), (4499.0, 476.0, 0.0), (4503.0, 478.4, 0.0), (4507.0, 480.8, 0.0), (4511.0, 483.2, 0.0), (4515.0, 485.6, 0.0), (4519.0, 488.1, 0.0), (4523.0, 490.5, 0.0), (4527.0, 493.0, 0.0), (4530.0, 495.5, 0.0), (4534.0, 498.0, 0.0), (4538.0, 500.5, 0.0), (4542.0, 503.0, 0.0), (4545.0, 505.6, 0.0), (4549.0, 508.1, 0.0), (4553.0, 510.7, 0.0), (4556.0, 513.2, 0.0), (4560.0, 515.8, 0.0), (4563.0, 518.4, 0.0), (4567.0, 521.0, 0.0), (4570.0, 523.7, 0.0), (4573.0, 526.3, 0.0), (4577.0, 528.9, 0.0), (4580.0, 531.6, 0.0), (4583.0, 534.2, 0.0), (4586.0, 536.9, 0.0), (4589.0, 539.6, 0.0), (4592.0, 542.3, 0.0), (4596.0, 545.0, 0.0), (4599.0, 547.7, 0.0), (4601.0, 550.4, 0.0), (4604.0, 553.2, 0.0), (4607.0, 555.9, 0.0), (4610.0, 558.7, 0.0), (4613.0, 561.4, 0.0), (4616.0, 564.2, 0.0), (4618.0, 567.0, 0.0), (4621.0, 569.8, 0.0), (4624.0, 572.6, 0.0), (4626.0, 575.4, 0.0), (4629.0, 578.2, 0.0), (4631.0, 581.1, 0.0), (4634.0, 583.9, 0.0), (4636.0, 586.7, 0.0), (4638.0, 589.6, 0.0), (4641.0, 592.4, 0.0), (4643.0, 595.3, 0.0), (4645.0, 598.2, 0.0), (4647.0, 601.1, 0.0), (4649.0, 604.0, 0.0), (4651.0, 606.9, 0.0), (4653.0, 609.8, 0.0), (4655.0, 612.7, 0.0), (4657.0, 615.6, 0.0), (4659.0, 618.5, 0.0), (4661.0, 621.4, 0.0), (4663.0, 624.4, 0.0), (4665.0, 627.3, 0.0), (4666.0, 630.3, 0.0), (4668.0, 633.2, 0.0), (4670.0, 636.2, 0.0), (4671.0, 639.1, 0.0), (4673.0, 642.1, 0.0), (4674.0, 645.1, 0.0), (4676.0, 648.1, 0.0), (4677.0, 651.0, 0.0), (4678.0, 654.0, 0.0), (4680.0, 657.0, 0.0), (4681.0, 660.0, 0.0), (4682.0, 663.0, 0.0), (4683.0, 666.0, 0.0), (4684.0, 669.0, 0.0), (4685.0, 672.1, 0.0), (4686.0, 675.1, 0.0), (4687.0, 678.1, 0.0), (4688.0, 681.1, 0.0), (4689.0, 684.1, 0.0), (4690.0, 687.2, 0.0), (4690.0, 690.2, 0.0), (4691.0, 693.2, 0.0), (4692.0, 696.3, 0.0), (4692.0, 699.3, 0.0), (4693.0, 702.3, 0.0), (4693.0, 705.4, 0.0), (4694.0, 708.4, 0.0), (4694.0, 711.5, 0.0), (4695.0, 714.5, 0.0), (4695.0, 717.6, 0.0), (4695.0, 720.6, 0.0), (4695.0, 723.7, 0.0), (4696.0, 726.7, 0.0), (4696.0, 729.7, 0.0), (4696.0, 732.8, 0.0), (704.5, 3300.0, 0.0), (700.6, 3300.0, 0.0), (696.8, 3300.0, 0.0), (693.0, 3300.0, 0.0), (689.2, 3299.0, 0.0), (685.4, 3299.0, 0.0), (681.6, 3298.0, 0.0), (677.8, 3297.0, 0.0), (674.0, 3297.0, 0.0), (670.2, 3296.0, 0.0), (666.5, 3295.0, 0.0), (662.7, 3294.0, 0.0), (659.0, 3292.0, 0.0), (655.2, 3291.0, 0.0), (651.5, 3290.0, 0.0), (647.8, 3288.0, 0.0), (644.1, 3287.0, 0.0), (640.5, 3285.0, 0.0), (636.8, 3283.0, 0.0), (633.2, 3281.0, 0.0), (629.6, 3279.0, 0.0), (626.0, 3277.0, 0.0), (622.5, 3275.0, 0.0), (618.9, 3273.0, 0.0), (615.4, 3270.0, 0.0), (612.0, 3268.0, 0.0), (608.5, 3265.0, 0.0), (605.1, 3262.0, 0.0), (601.7, 3260.0, 0.0), (598.3, 3257.0, 0.0), (595.0, 3254.0, 0.0), (591.7, 3251.0, 0.0), (588.5, 3248.0, 0.0), (585.2, 3244.0, 0.0), (582.0, 3241.0, 0.0), (578.9, 3238.0, 0.0), (575.8, 3234.0, 0.0), (572.7, 3231.0, 0.0), (569.6, 3227.0, 0.0), (566.6, 3223.0, 0.0), (563.7, 3219.0, 0.0), (560.8, 3216.0, 0.0), (557.9, 3212.0, 0.0), (555.1, 3207.0, 0.0), (552.3, 3203.0, 0.0), (549.6, 3199.0, 0.0), (546.9, 3195.0, 0.0), (544.2, 3190.0, 0.0), (541.6, 3186.0, 0.0), (539.1, 3182.0, 0.0), (536.6, 3177.0, 0.0), (534.2, 3172.0, 0.0), (531.8, 3168.0, 0.0), (529.4, 3163.0, 0.0), (527.1, 3158.0, 0.0), (524.9, 3153.0, 0.0), (522.7, 3148.0, 0.0), (520.6, 3143.0, 0.0), (518.5, 3138.0, 0.0), (516.5, 3133.0, 0.0), (514.6, 3128.0, 0.0), (512.7, 3123.0, 0.0), (510.8, 3117.0, 0.0), (509.0, 3112.0, 0.0), (507.3, 3106.0, 0.0), (505.7, 3101.0, 0.0), (504.0, 3096.0, 0.0), (502.5, 3090.0, 0.0), (501.0, 3084.0, 0.0), (499.6, 3079.0, 0.0), (498.2, 3073.0, 0.0), (496.9, 3068.0, 0.0), (495.7, 3062.0, 0.0), (494.5, 3056.0, 0.0), (493.4, 3050.0, 0.0), (492.4, 3044.0, 0.0), (491.4, 3039.0, 0.0), (490.5, 3033.0, 0.0), (489.6, 3027.0, 0.0), (488.8, 3021.0, 0.0), (488.1, 3015.0, 0.0), (487.4, 3009.0, 0.0), (486.8, 3003.0, 0.0), (486.3, 2997.0, 0.0), (485.9, 2991.0, 0.0), (485.5, 2985.0, 0.0), (485.1, 2979.0, 0.0), (484.9, 2973.0, 0.0), (484.7, 2967.0, 0.0), (484.5, 2961.0, 0.0), (484.5, 2955.0, 0.0), (484.5, 2949.0, 0.0), (484.5, 2943.0, 0.0), (484.7, 2937.0, 0.0), (484.9, 2931.0, 0.0), (485.1, 2925.0, 0.0), (485.5, 2919.0, 0.0), (485.9, 2913.0, 0.0), (486.3, 2907.0, 0.0), (486.8, 2901.0, 0.0), (487.4, 2895.0, 0.0), (488.1, 2889.0, 0.0), (488.8, 2883.0, 0.0), (489.6, 2877.0, 0.0), (490.5, 2871.0, 0.0), (491.4, 2865.0, 0.0), (492.4, 2860.0, 0.0), (493.4, 2854.0, 0.0), (494.5, 2848.0, 0.0), (495.7, 2842.0, 0.0), (496.9, 2836.0, 0.0), (498.2, 2831.0, 0.0), (499.6, 2825.0, 0.0), (501.0, 2820.0, 0.0), (502.5, 2814.0, 0.0), (504.0, 2808.0, 0.0), (505.7, 2803.0, 0.0), (507.3, 2798.0, 0.0), (509.0, 2792.0, 0.0), (510.8, 2787.0, 0.0), (512.7, 2781.0, 0.0), (514.6, 2776.0, 0.0), (516.5, 2771.0, 0.0), (518.5, 2766.0, 0.0), (520.6, 2761.0, 0.0), (522.7, 2756.0, 0.0), (524.9, 2751.0, 0.0), (527.1, 2746.0, 0.0), (529.4, 2741.0, 0.0), (531.8, 2736.0, 0.0), (534.2, 2732.0, 0.0), (536.6, 2727.0, 0.0), (539.1, 2722.0, 0.0), (541.6, 2718.0, 0.0), (544.2, 2714.0, 0.0), (546.9, 2709.0, 0.0), (549.6, 2705.0, 0.0), (552.3, 2701.0, 0.0), (555.1, 2697.0, 0.0), (557.9, 2692.0, 0.0), (560.8, 2688.0, 0.0), (563.7, 2685.0, 0.0), (566.6, 2681.0, 0.0), (569.6, 2677.0, 0.0), (572.7, 2673.0, 0.0), (575.8, 2670.0, 0.0), (578.9, 2666.0, 0.0), (582.0, 2663.0, 0.0), (585.2, 2660.0, 0.0), (588.5, 2656.0, 0.0), (591.7, 2653.0, 0.0), (595.0, 2650.0, 0.0), (598.3, 2647.0, 0.0), (601.7, 2644.0, 0.0), (605.1, 2642.0, 0.0), (608.5, 2639.0, 0.0), (612.0, 2636.0, 0.0), (615.4, 2634.0, 0.0), (618.9, 2631.0, 0.0), (622.5, 2629.0, 0.0), (626.0, 2627.0, 0.0), (629.6, 2625.0, 0.0), (633.2, 2623.0, 0.0), (636.8, 2621.0, 0.0), (640.5, 2619.0, 0.0), (644.1, 2617.0, 0.0), (647.8, 2616.0, 0.0), (651.5, 2614.0, 0.0), (655.2, 2613.0, 0.0), (659.0, 2612.0, 0.0), (662.7, 2610.0, 0.0), (666.5, 2609.0, 0.0), (670.2, 2608.0, 0.0), (674.0, 2607.0, 0.0), (677.8, 2607.0, 0.0), (681.6, 2606.0, 0.0), (685.4, 2605.0, 0.0), (689.2, 2605.0, 0.0), (693.0, 2604.0, 0.0), (696.8, 2604.0, 0.0), (700.6, 2604.0, 0.0), (704.5, 2604.0, 0.0), (708.3, 2604.0, 0.0), (712.1, 2604.0, 0.0), (715.9, 2604.0, 0.0), (719.7, 2605.0, 0.0), (723.5, 2605.0, 0.0), (727.3, 2606.0, 0.0), (731.1, 2607.0, 0.0), (734.9, 2607.0, 0.0), (738.7, 2608.0, 0.0), (742.4, 2609.0, 0.0), (746.2, 2610.0, 0.0), (749.9, 2612.0, 0.0), (753.7, 2613.0, 0.0), (757.4, 2614.0, 0.0), (761.1, 2616.0, 0.0), (764.8, 2617.0, 0.0), (768.4, 2619.0, 0.0), (772.1, 2621.0, 0.0), (775.7, 2623.0, 0.0), (779.3, 2625.0, 0.0), (782.9, 2627.0, 0.0), (786.4, 2629.0, 0.0), (790.0, 2631.0, 0.0), (793.5, 2634.0, 0.0), (797.0, 2636.0, 0.0), (800.4, 2639.0, 0.0), (803.8, 2642.0, 0.0), (807.2, 2644.0, 0.0), (810.6, 2647.0, 0.0), (813.9, 2650.0, 0.0), (817.2, 2653.0, 0.0), (820.5, 2656.0, 0.0), (823.7, 2660.0, 0.0), (826.9, 2663.0, 0.0), (830.0, 2666.0, 0.0), (833.2, 2670.0, 0.0), (836.2, 2673.0, 0.0), (839.3, 2677.0, 0.0), (842.3, 2681.0, 0.0), (845.2, 2685.0, 0.0), (848.1, 2688.0, 0.0), (851.0, 2692.0, 0.0), (853.8, 2697.0, 0.0), (856.6, 2701.0, 0.0), (859.3, 2705.0, 0.0), (862.0, 2709.0, 0.0), (864.7, 2714.0, 0.0), (867.3, 2718.0, 0.0), (869.8, 2722.0, 0.0), (872.3, 2727.0, 0.0), (874.7, 2732.0, 0.0), (877.1, 2736.0, 0.0), (879.5, 2741.0, 0.0), (881.8, 2746.0, 0.0), (884.0, 2751.0, 0.0), (886.2, 2756.0, 0.0), (888.3, 2761.0, 0.0), (890.4, 2766.0, 0.0), (892.4, 2771.0, 0.0), (894.3, 2776.0, 0.0), (896.2, 2781.0, 0.0), (898.1, 2787.0, 0.0), (899.9, 2792.0, 0.0), (901.6, 2798.0, 0.0), (903.3, 2803.0, 0.0), (904.9, 2808.0, 0.0), (906.4, 2814.0, 0.0), (907.9, 2820.0, 0.0), (909.3, 2825.0, 0.0), (910.7, 2831.0, 0.0), (912.0, 2836.0, 0.0), (913.2, 2842.0, 0.0), (914.4, 2848.0, 0.0), (915.5, 2854.0, 0.0), (916.5, 2860.0, 0.0), (917.5, 2865.0, 0.0), (918.4, 2871.0, 0.0), (919.3, 2877.0, 0.0), (920.1, 2883.0, 0.0), (920.8, 2889.0, 0.0), (921.5, 2895.0, 0.0), (922.1, 2901.0, 0.0), (922.6, 2907.0, 0.0), (923.1, 2913.0, 0.0), (923.5, 2919.0, 0.0), (923.8, 2925.0, 0.0), (924.1, 2931.0, 0.0), (924.2, 2937.0, 0.0), (924.4, 2943.0, 0.0), (924.4, 2949.0, 0.0), (924.4, 2955.0, 0.0), (924.4, 2961.0, 0.0), (924.2, 2967.0, 0.0), (924.1, 2973.0, 0.0), (923.8, 2979.0, 0.0), (923.5, 2985.0, 0.0), (923.1, 2991.0, 0.0), (922.6, 2997.0, 0.0), (922.1, 3003.0, 0.0), (921.5, 3009.0, 0.0), (920.8, 3015.0, 0.0), (920.1, 3021.0, 0.0), (919.3, 3027.0, 0.0), (918.4, 3033.0, 0.0), (917.5, 3039.0, 0.0), (916.5, 3044.0, 0.0), (915.5, 3050.0, 0.0), (914.4, 3056.0, 0.0), (913.2, 3062.0, 0.0), (912.0, 3068.0, 0.0), (910.7, 3073.0, 0.0), (909.3, 3079.0, 0.0), (907.9, 3084.0, 0.0), (906.4, 3090.0, 0.0), (904.9, 3096.0, 0.0), (903.3, 3101.0, 0.0), (901.6, 3106.0, 0.0), (899.9, 3112.0, 0.0), (898.1, 3117.0, 0.0), (896.2, 3123.0, 0.0), (894.3, 3128.0, 0.0), (892.4, 3133.0, 0.0), (890.4, 3138.0, 0.0), (888.3, 3143.0, 0.0), (886.2, 3148.0, 0.0), (884.0, 3153.0, 0.0), (881.8, 3158.0, 0.0), (879.5, 3163.0, 0.0), (877.1, 3168.0, 0.0), (874.7, 3172.0, 0.0), (872.3, 3177.0, 0.0), (869.8, 3182.0, 0.0), (867.3, 3186.0, 0.0), (864.7, 3190.0, 0.0), (862.0, 3195.0, 0.0), (859.3, 3199.0, 0.0), (856.6, 3203.0, 0.0), (853.8, 3207.0, 0.0), (851.0, 3212.0, 0.0), (848.1, 3216.0, 0.0), (845.2, 3219.0, 0.0), (842.3, 3223.0, 0.0), (839.3, 3227.0, 0.0), (836.2, 3231.0, 0.0), (833.2, 3234.0, 0.0), (830.0, 3238.0, 0.0), (826.9, 3241.0, 0.0), (823.7, 3244.0, 0.0), (820.5, 3248.0, 0.0), (817.2, 3251.0, 0.0), (813.9, 3254.0, 0.0), (810.6, 3257.0, 0.0), (807.2, 3260.0, 0.0), (803.8, 3262.0, 0.0), (800.4, 3265.0, 0.0), (797.0, 3268.0, 0.0), (793.5, 3270.0, 0.0), (790.0, 3273.0, 0.0), (786.4, 3275.0, 0.0), (782.9, 3277.0, 0.0), (779.3, 3279.0, 0.0), (775.7, 3281.0, 0.0), (772.1, 3283.0, 0.0), (768.4, 3285.0, 0.0), (764.8, 3287.0, 0.0), (761.1, 3288.0, 0.0), (757.4, 3290.0, 0.0), (753.7, 3291.0, 0.0), (749.9, 3292.0, 0.0), (746.2, 3294.0, 0.0), (742.4, 3295.0, 0.0), (738.7, 3296.0, 0.0), (734.9, 3297.0, 0.0), (731.1, 3297.0, 0.0), (727.3, 3298.0, 0.0), (723.5, 3299.0, 0.0), (719.7, 3299.0, 0.0), (715.9, 3300.0, 0.0), (712.1, 3300.0, 0.0), (708.3, 3300.0, 0.0), (1810.0, 3060.0, 0.0), (3190.0, 3060.0, 0.0), (3190.0, 3440.0, 0.0), (1810.0, 3440.0, 0.0), (2555.0, 3250.0, 0.0), (2555.0, 3242.0, 0.0), (2553.0, 3235.0, 0.0), (2551.0, 3228.0, 0.0), (2548.0, 3222.0, 0.0), (2544.0, 3216.0, 0.0), (2539.0, 3211.0, 0.0), (2534.0, 3206.0, 0.0), (2528.0, 3202.0, 0.0), (2522.0, 3199.0, 0.0), (2515.0, 3197.0, 0.0), (2508.0, 3195.0, 0.0), (2500.0, 3195.0, 0.0), (2492.0, 3195.0, 0.0), (2485.0, 3197.0, 0.0), (2478.0, 3199.0, 0.0), (2472.0, 3202.0, 0.0), (2466.0, 3206.0, 0.0), (2461.0, 3211.0, 0.0), (2456.0, 3216.0, 0.0), (2452.0, 3222.0, 0.0), (2449.0, 3228.0, 0.0), (2447.0, 3235.0, 0.0), (2445.0, 3242.0, 0.0), (2445.0, 3250.0, 0.0), (2445.0, 3258.0, 0.0), (2447.0, 3265.0, 0.0), (2449.0, 3272.0, 0.0), (2452.0, 3278.0, 0.0), (2456.0, 3284.0, 0.0), (2461.0, 3289.0, 0.0), (2466.0, 3294.0, 0.0), (2472.0, 3298.0, 0.0), (2478.0, 3301.0, 0.0), (2485.0, 3303.0, 0.0), (2492.0, 3305.0, 0.0), (2500.0, 3305.0, 0.0), (2508.0, 3305.0, 0.0), (2515.0, 3303.0, 0.0), (2522.0, 3301.0, 0.0), (2528.0, 3298.0, 0.0), (2534.0, 3294.0, 0.0), (2539.0, 3289.0, 0.0), (2544.0, 3284.0, 0.0), (2548.0, 3278.0, 0.0), (2551.0, 3272.0, 0.0), (2553.0, 3265.0, 0.0), (2555.0, 3258.0, 0.0), (4762.0, 2879.0, 0.0), (4761.0, 2857.0, 0.0), (4756.0, 2836.0, 0.0), (4749.0, 2817.0, 0.0), (4740.0, 2798.0, 0.0), (4729.0, 2781.0, 0.0), (4715.0, 2766.0, 0.0), (4700.0, 2752.0, 0.0), (4683.0, 2741.0, 0.0), (4664.0, 2732.0, 0.0), (4645.0, 2725.0, 0.0), (4624.0, 2720.0, 0.0), (4602.0, 2719.0, 0.0), (4580.0, 2720.0, 0.0), (4560.0, 2725.0, 0.0), (4540.0, 2732.0, 0.0), (4521.0, 2741.0, 0.0), (4504.0, 2752.0, 0.0), (4489.0, 2766.0, 0.0), (4475.0, 2781.0, 0.0), (4464.0, 2798.0, 0.0), (4455.0, 2817.0, 0.0), (4448.0, 2836.0, 0.0), (4444.0, 2857.0, 0.0), (4442.0, 2879.0, 0.0), (4444.0, 2901.0, 0.0), (4448.0, 2922.0, 0.0), (4455.0, 2941.0, 0.0), (4464.0, 2960.0, 0.0), (4475.0, 2977.0, 0.0), (4489.0, 2992.0, 0.0), (4504.0, 3006.0, 0.0), (4521.0, 3017.0, 0.0), (4540.0, 3026.0, 0.0), (4560.0, 3033.0, 0.0), (4580.0, 3038.0, 0.0), (4602.0, 3039.0, 0.0), (4624.0, 3038.0, 0.0), (4645.0, 3033.0, 0.0), (4664.0, 3026.0, 0.0), (4683.0, 3017.0, 0.0), (4700.0, 3006.0, 0.0), (4715.0, 2992.0, 0.0), (4729.0, 2977.0, 0.0), (4740.0, 2960.0, 0.0), (4749.0, 2941.0, 0.0), (4756.0, 2922.0, 0.0), (4761.0, 2901.0, 0.0), (5000.0, 2899.0, 0.0), (4762.0, 2899.0, 0.0), (0.0, 2092.0, 0.0), (745.0, 2092.0, 0.0), (745.0, 2150.0, 0.0), (0.0, 2150.0, 0.0), (5.602e-05, 1350.0, 0.0), (100.7, 1357.0, 0.0), (197.3, 1377.0, 0.0), (288.8, 1408.0, 0.0), (374.5, 1451.0, 0.0), (453.4, 1505.0, 0.0), (524.7, 1567.0, 0.0), (587.4, 1639.0, 0.0), (640.7, 1718.0, 0.0), (683.7, 1803.0, 0.0), (715.5, 1895.0, 0.0), (735.3, 1991.0, 0.0), (742.0, 2092.0, 0.0), (5000.0, 2871.0, 0.0), (4762.0, 2871.0, 0.0)], [(0, 1), (1, 2), (2, 3), (3, 0), (4, 5), (5, 6), (6, 7), (7, 4), (8, 9), (9, 10), (10, 11), (11, 12), (12, 13), (13, 14), (14, 15), (15, 16), (16, 17), (17, 18), (18, 19), (19, 20), (20, 21), (21, 22), (22, 23), (23, 24), (24, 25), (25, 26), (26, 27), (27, 28), (28, 29), (29, 30), (30, 31), (31, 32), (32, 33), (33, 34), (34, 35), (35, 36), (36, 37), (37, 38), (38, 39), (39, 40), (40, 41), (41, 42), (42, 43), (43, 44), (44, 45), (45, 46), (46, 47), (47, 48), (48, 49), (49, 50), (50, 51), (51, 52), (52, 53), (53, 54), (54, 55), (55, 56), (56, 57), (57, 58), (58, 59), (59, 60), (60, 61), (61, 62), (62, 63), (63, 64), (64, 65), (65, 66), (66, 67), (67, 68), (68, 69), (69, 70), (70, 71), (71, 72), (72, 73), (73, 74), (74, 75), (75, 76), (76, 77), (77, 78), (78, 79), (79, 80), (80, 81), (81, 82), (82, 83), (83, 84), (84, 85), (85, 86), (86, 87), (87, 88), (88, 89), (89, 90), (90, 91), (91, 92), (92, 93), (93, 94), (94, 95), (95, 96), (96, 97), (97, 98), (98, 99), (99, 100), (100, 101), (101, 102), (102, 103), (103, 104), (104, 105), (105, 106), (106, 107), (107, 108), (108, 109), (109, 110), (110, 111), (111, 112), (112, 113), (113, 114), (114, 115), (115, 116), (116, 117), (117, 118), (118, 119), (119, 120), (120, 121), (121, 122), (122, 123), (123, 124), (124, 125), (125, 126), (126, 127), (127, 128), (128, 129), (129, 130), (130, 131), (131, 132), (132, 133), (133, 134), (134, 135), (135, 136), (136, 137), (137, 138), (138, 139), (139, 140), (140, 141), (141, 142), (142, 143), (143, 144), (144, 145), (145, 146), (146, 147), (147, 148), (148, 149), (149, 150), (150, 151), (151, 152), (152, 153), (153, 154), (154, 155), (155, 156), (156, 157), (157, 158), (158, 159), (159, 160), (160, 161), (161, 162), (162, 163), (163, 164), (164, 165), (165, 166), (166, 167), (167, 168), (168, 169), (169, 170), (170, 171), (171, 172), (172, 173), (173, 174), (174, 175), (175, 176), (176, 177), (177, 178), (178, 179), (179, 180), (180, 181), (181, 182), (182, 183), (183, 184), (184, 185), (185, 186), (186, 187), (187, 188), (188, 189), (189, 190), (190, 191), (191, 192), (192, 193), (193, 194), (194, 195), (195, 196), (196, 197), (197, 198), (198, 199), (199, 200), (200, 201), (201, 202), (202, 203), (203, 204), (204, 205), (205, 206), (206, 207), (207, 208), (208, 209), (209, 210), (210, 211), (211, 212), (212, 213), (213, 214), (214, 215), (215, 216), (216, 217), (217, 218), (218, 219), (219, 220), (220, 221), (221, 222), (222, 223), (223, 224), (224, 225), (225, 226), (226, 227), (227, 228), (228, 229), (229, 230), (230, 231), (231, 232), (232, 233), (233, 234), (234, 235), (235, 236), (236, 237), (237, 238), (238, 239), (239, 240), (240, 241), (241, 242), (242, 243), (243, 244), (244, 245), (245, 246), (246, 247), (247, 248), (248, 249), (249, 250), (250, 251), (251, 252), (252, 253), (253, 254), (254, 255), (255, 256), (256, 257), (257, 258), (258, 259), (259, 260), (260, 261), (261, 262), (262, 263), (263, 264), (264, 265), (265, 266), (266, 267), (267, 268), (268, 269), (269, 270), (270, 271), (271, 272), (272, 273), (273, 274), (274, 275), (275, 276), (276, 277), (277, 278), (278, 279), (279, 280), (280, 281), (281, 282), (282, 283), (283, 284), (284, 285), (285, 286), (286, 287), (287, 288), (288, 289), (289, 290), (290, 291), (291, 292), (292, 293), (293, 294), (294, 295), (295, 296), (296, 297), (297, 298), (298, 299), (299, 300), (300, 301), (301, 302), (302, 303), (303, 304), (304, 305), (305, 306), (306, 307), (307, 308), (308, 309), (309, 310), (310, 311), (311, 312), (312, 313), (313, 314), (314, 315), (315, 316), (316, 317), (317, 318), (318, 319), (319, 320), (320, 321), (321, 322), (322, 323), (323, 324), (324, 325), (325, 326), (326, 327), (327, 328), (328, 329), (329, 330), (330, 331), (331, 332), (332, 333), (333, 334), (334, 335), (335, 336), (336, 337), (337, 338), (338, 339), (339, 340), (340, 341), (341, 342), (342, 343), (343, 344), (344, 345), (345, 346), (346, 347), (347, 348), (348, 349), (349, 350), (350, 351), (351, 352), (352, 353), (353, 354), (354, 355), (355, 356), (356, 357), (357, 358), (358, 359), (359, 360), (360, 361), (361, 362), (362, 363), (363, 364), (364, 365), (365, 366), (366, 367), (367, 368), (368, 369), (369, 370), (370, 371), (371, 372), (372, 373), (373, 374), (374, 375), (375, 376), (376, 377), (377, 378), (378, 379), (379, 380), (380, 381), (381, 382), (382, 383), (383, 384), (384, 385), (385, 386), (386, 387), (387, 388), (388, 389), (389, 390), (390, 391), (391, 392), (392, 393), (393, 394), (394, 395), (395, 396), (396, 397), (397, 398), (398, 399), (399, 400), (400, 401), (401, 402), (402, 403), (403, 404), (404, 405), (405, 406), (406, 407), (407, 408), (408, 409), (409, 410), (410, 411), (411, 412), (412, 413), (413, 414), (414, 415), (415, 416), (416, 417), (417, 418), (418, 419), (419, 420), (420, 421), (421, 422), (422, 423), (423, 424), (424, 425), (425, 426), (426, 427), (427, 428), (428, 429), (429, 430), (430, 431), (431, 432), (432, 433), (433, 434), (434, 435), (435, 436), (436, 437), (437, 438), (438, 439), (439, 440), (440, 441), (441, 442), (442, 443), (443, 444), (444, 445), (445, 446), (446, 447), (447, 448), (448, 449), (449, 450), (450, 451), (451, 452), (452, 453), (453, 454), (454, 455), (455, 456), (456, 457), (457, 458), (458, 459), (459, 460), (460, 461), (461, 462), (462, 463), (463, 464), (464, 465), (465, 466), (466, 467), (467, 468), (468, 469), (469, 470), (470, 471), (471, 472), (472, 473), (473, 474), (474, 475), (475, 476), (476, 477), (477, 478), (478, 479), (479, 480), (480, 481), (481, 482), (482, 483), (483, 484), (484, 485), (485, 486), (486, 487), (487, 488), (488, 489), (489, 490), (490, 491), (491, 492), (492, 493), (493, 494), (494, 495), (495, 496), (496, 497), (497, 498), (498, 499), (499, 500), (500, 501), (501, 502), (502, 503), (503, 504), (504, 505), (505, 506), (506, 507), (507, 508), (508, 509), (509, 510), (510, 511), (511, 512), (512, 513), (513, 514), (514, 515), (515, 516), (516, 517), (517, 518), (518, 519), (519, 520), (520, 521), (521, 522), (522, 523), (523, 524), (524, 525), (525, 526), (526, 527), (527, 528), (528, 529), (529, 530), (530, 531), (531, 532), (532, 533), (533, 534), (534, 535), (535, 536), (536, 537), (537, 538), (538, 539), (539, 540), (540, 541), (541, 542), (542, 543), (543, 544), (544, 545), (545, 546), (546, 547), (547, 548), (548, 549), (549, 550), (550, 551), (551, 552), (552, 553), (553, 554), (554, 555), (555, 556), (556, 557), (557, 558), (558, 559), (559, 560), (560, 561), (561, 562), (562, 563), (563, 564), (564, 565), (565, 566), (566, 567), (567, 568), (568, 569), (569, 570), (570, 571), (571, 572), (572, 573), (573, 574), (574, 575), (575, 576), (576, 577), (577, 578), (578, 579), (579, 580), (580, 581), (581, 582), (582, 583), (583, 584), (584, 585), (585, 586), (586, 587), (587, 588), (588, 589), (589, 590), (590, 591), (591, 592), (592, 593), (593, 594), (594, 595), (595, 596), (596, 597), (597, 598), (598, 599), (599, 600), (600, 601), (601, 602), (602, 603), (603, 604), (604, 605), (605, 606), (606, 607), (607, 608), (608, 609), (609, 610), (610, 611), (611, 612), (612, 613), (613, 614), (614, 615), (615, 616), (616, 617), (617, 618), (618, 619), (619, 620), (620, 621), (621, 622), (622, 623), (623, 624), (624, 625), (625, 626), (626, 627), (627, 628), (628, 629), (629, 630), (630, 631), (631, 632), (632, 633), (633, 634), (634, 635), (635, 636), (636, 637), (637, 638), (638, 639), (639, 640), (640, 641), (641, 642), (642, 643), (643, 644), (644, 645), (645, 646), (646, 647), (647, 648), (648, 649), (649, 650), (650, 651), (651, 652), (652, 653), (653, 654), (654, 655), (655, 656), (656, 657), (657, 658), (658, 659), (659, 660), (660, 661), (661, 662), (662, 663), (663, 664), (664, 665), (665, 666), (666, 667), (667, 668), (668, 669), (669, 670), (670, 671), (671, 672), (672, 673), (673, 674), (674, 675), (675, 676), (676, 677), (677, 678), (678, 679), (679, 680), (680, 681), (681, 682), (682, 683), (683, 684), (684, 685), (685, 686), (686, 687), (687, 688), (688, 689), (689, 690), (690, 691), (691, 692), (692, 693), (693, 694), (694, 695), (695, 696), (696, 697), (697, 698), (698, 699), (699, 700), (700, 701), (701, 702), (702, 703), (703, 704), (704, 705), (705, 706), (706, 707), (707, 708), (708, 709), (709, 710), (710, 711), (711, 712), (712, 713), (713, 714), (714, 715), (715, 716), (716, 717), (717, 718), (718, 719), (719, 720), (720, 721), (721, 722), (722, 723), (723, 724), (724, 725), (725, 726), (726, 727), (727, 728), (728, 729), (729, 730), (730, 731), (731, 732), (732, 733), (733, 734), (734, 735), (735, 736), (736, 737), (737, 738), (738, 739), (739, 740), (740, 741), (741, 742), (742, 743), (743, 744), (744, 745), (745, 746), (746, 747), (747, 748), (748, 749), (749, 750), (750, 751), (751, 752), (752, 753), (753, 754), (754, 755), (755, 756), (756, 757), (757, 758), (758, 759), (759, 760), (760, 761), (761, 762), (762, 763), (763, 764), (764, 765), (765, 766), (766, 767), (767, 768), (768, 769), (769, 770), (770, 771), (771, 772), (772, 773), (773, 774), (774, 775), (775, 776), (776, 777), (777, 778), (778, 779), (779, 780), (780, 781), (781, 782), (782, 783), (783, 784), (784, 785), (785, 786), (786, 787), (787, 788), (788, 789), (789, 790), (790, 791), (791, 792), (792, 793), (793, 794), (794, 795), (795, 796), (796, 797), (797, 798), (798, 799), (799, 800), (800, 801), (801, 802), (802, 803), (803, 804), (804, 805), (805, 806), (806, 807), (807, 808), (808, 809), (809, 810), (810, 811), (811, 812), (812, 813), (813, 814), (814, 815), (815, 816), (816, 817), (817, 818), (818, 819), (819, 820), (820, 821), (821, 822), (822, 823), (823, 824), (824, 825), (825, 826), (826, 827), (827, 828), (828, 829), (829, 830), (830, 831), (831, 832), (832, 833), (833, 834), (834, 835), (835, 836), (836, 837), (837, 838), (838, 839), (839, 840), (840, 841), (841, 842), (842, 843), (843, 844), (844, 845), (845, 846), (846, 847), (847, 848), (848, 849), (849, 850), (850, 851), (851, 852), (852, 853), (853, 854), (854, 855), (855, 856), (856, 857), (857, 858), (858, 859), (859, 860), (860, 861), (861, 862), (862, 863), (863, 864), (864, 865), (865, 8), (866, 867), (867, 868), (868, 869), (869, 870), (870, 871), (871, 872), (872, 873), (873, 874), (874, 875), (875, 876), (876, 877), (877, 878), (878, 879), (879, 880), (880, 881), (881, 882), (882, 883), (883, 884), (884, 885), (885, 886), (886, 887), (887, 888), (888, 889), (889, 890), (890, 891), (891, 892), (892, 893), (893, 894), (894, 895), (895, 896), (896, 897), (897, 898), (898, 899), (899, 900), (900, 901), (901, 902), (902, 903), (903, 904), (904, 905), (905, 906), (906, 907), (907, 908), (908, 909), (909, 910), (910, 911), (911, 912), (912, 913), (913, 914), (914, 915), (915, 916), (916, 917), (917, 918), (918, 919), (919, 920), (920, 921), (921, 922), (922, 923), (923, 924), (924, 925), (925, 926), (926, 927), (927, 928), (928, 929), (929, 930), (930, 931), (931, 932), (932, 933), (933, 934), (934, 935), (935, 936), (936, 937), (937, 938), (938, 939), (939, 940), (940, 941), (941, 942), (942, 943), (943, 944), (944, 945), (945, 946), (946, 947), (947, 948), (948, 949), (949, 950), (950, 951), (951, 952), (952, 953), (953, 954), (954, 955), (955, 956), (956, 957), (957, 958), (958, 959), (959, 960), (960, 961), (961, 962), (962, 963), (963, 964), (964, 965), (965, 966), (966, 967), (967, 968), (968, 969), (969, 970), (970, 971), (971, 972), (972, 973), (973, 974), (974, 975), (975, 976), (976, 977), (977, 978), (978, 979), (979, 980), (980, 981), (981, 982), (982, 983), (983, 984), (984, 985), (985, 986), (986, 987), (987, 988), (988, 989), (989, 990), (990, 991), (991, 992), (992, 993), (993, 994), (994, 995), (995, 996), (996, 997), (997, 998), (998, 999), (999, 1000), (1000, 1001), (1001, 1002), (1002, 1003), (1003, 1004), (1004, 1005), (1005, 1006), (1006, 1007), (1007, 1008), (1008, 1009), (1009, 1010), (1010, 1011), (1011, 1012), (1012, 1013), (1013, 1014), (1014, 1015), (1015, 1016), (1016, 1017), (1017, 1018), (1018, 1019), (1019, 1020), (1020, 1021), (1021, 1022), (1022, 1023), (1023, 1024), (1024, 1025), (1025, 1026), (1026, 1027), (1027, 1028), (1028, 1029), (1029, 1030), (1030, 1031), (1031, 1032), (1032, 1033), (1033, 1034), (1034, 1035), (1035, 1036), (1036, 1037), (1037, 1038), (1038, 1039), (1039, 1040), (1040, 1041), (1041, 1042), (1042, 1043), (1043, 1044), (1044, 1045), (1045, 1046), (1046, 1047), (1047, 1048), (1048, 1049), (1049, 1050), (1050, 1051), (1051, 1052), (1052, 1053), (1053, 1054), (1054, 1055), (1055, 1056), (1056, 1057), (1057, 1058), (1058, 1059), (1059, 1060), (1060, 1061), (1061, 1062), (1062, 1063), (1063, 1064), (1064, 1065), (1065, 1066), (1066, 1067), (1067, 1068), (1068, 1069), (1069, 1070), (1070, 1071), (1071, 1072), (1072, 1073), (1073, 1074), (1074, 1075), (1075, 1076), (1076, 1077), (1077, 1078), (1078, 1079), (1079, 1080), (1080, 1081), (1081, 1082), (1082, 1083), (1083, 1084), (1084, 1085), (1085, 1086), (1086, 1087), (1087, 1088), (1088, 1089), (1089, 1090), (1090, 1091), (1091, 1092), (1092, 1093), (1093, 1094), (1094, 1095), (1095, 1096), (1096, 1097), (1097, 1098), (1098, 1099), (1099, 1100), (1100, 1101), (1101, 1102), (1102, 1103), (1103, 1104), (1104, 1105), (1105, 1106), (1106, 1107), (1107, 1108), (1108, 1109), (1109, 1110), (1110, 1111), (1111, 1112), (1112, 1113), (1113, 1114), (1114, 1115), (1115, 1116), (1116, 1117), (1117, 1118), (1118, 1119), (1119, 1120), (1120, 1121), (1121, 1122), (1122, 1123), (1123, 1124), (1124, 1125), (1125, 1126), (1126, 1127), (1127, 1128), (1128, 1129), (1129, 1130), (1130, 1131), (1131, 1132), (1132, 1133), (1133, 1134), (1134, 1135), (1135, 1136), (1136, 1137), (1137, 1138), (1138, 1139), (1139, 1140), (1140, 1141), (1141, 1142), (1142, 1143), (1143, 1144), (1144, 1145), (1145, 1146), (1146, 1147), (1147, 1148), (1148, 1149), (1149, 1150), (1150, 1151), (1151, 1152), (1152, 1153), (1153, 1154), (1154, 1155), (1155, 1156), (1156, 1157), (1157, 1158), (1158, 1159), (1159, 1160), (1160, 1161), (1161, 1162), (1162, 1163), (1163, 1164), (1164, 1165), (1165, 1166), (1166, 1167), (1167, 1168), (1168, 1169), (1169, 1170), (1170, 1171), (1171, 1172), (1172, 1173), (1173, 1174), (1174, 1175), (1175, 1176), (1176, 1177), (1177, 1178), (1178, 1179), (1179, 1180), (1180, 1181), (1181, 1182), (1182, 1183), (1183, 1184), (1184, 1185), (1185, 1186), (1186, 1187), (1187, 1188), (1188, 1189), (1189, 1190), (1190, 1191), (1191, 1192), (1192, 1193), (1193, 1194), (1194, 1195), (1195, 1196), (1196, 1197), (1197, 1198), (1198, 1199), (1199, 1200), (1200, 1201), (1201, 1202), (1202, 1203), (1203, 1204), (1204, 1205), (1205, 1206), (1206, 1207), (1207, 1208), (1208, 1209), (1209, 1210), (1210, 1211), (1211, 1212), (1212, 1213), (1213, 1214), (1214, 1215), (1215, 1216), (1216, 1217), (1217, 1218), (1218, 1219), (1219, 1220), (1220, 1221), (1221, 1222), (1222, 1223), (1223, 1224), (1224, 1225), (1225, 1226), (1226, 1227), (1227, 866), (1228, 1229), (1229, 1230), (1230, 1231), (1231, 1228), (1232, 1233), (1233, 1234), (1234, 1235), (1235, 1236), (1236, 1237), (1237, 1238), (1238, 1239), (1239, 1240), (1240, 1241), (1241, 1242), (1242, 1243), (1243, 1244), (1244, 1245), (1245, 1246), (1246, 1247), (1247, 1248), (1248, 1249), (1249, 1250), (1250, 1251), (1251, 1252), (1252, 1253), (1253, 1254), (1254, 1255), (1255, 1256), (1256, 1257), (1257, 1258), (1258, 1259), (1259, 1260), (1260, 1261), (1261, 1262), (1262, 1263), (1263, 1264), (1264, 1265), (1265, 1266), (1266, 1267), (1267, 1268), (1268, 1269), (1269, 1270), (1270, 1271), (1271, 1272), (1272, 1273), (1273, 1274), (1274, 1275), (1275, 1276), (1276, 1277), (1277, 1278), (1278, 1279), (1279, 1232), (1280, 1281), (1281, 1282), (1282, 1283), (1283, 1284), (1284, 1285), (1285, 1286), (1286, 1287), (1287, 1288), (1288, 1289), (1289, 1290), (1290, 1291), (1291, 1292), (1292, 1293), (1293, 1294), (1294, 1295), (1295, 1296), (1296, 1297), (1297, 1298), (1298, 1299), (1299, 1300), (1300, 1301), (1301, 1302), (1302, 1303), (1303, 1304), (1304, 1305), (1305, 1306), (1306, 1307), (1307, 1308), (1308, 1309), (1309, 1310), (1310, 1311), (1311, 1312), (1312, 1313), (1313, 1314), (1314, 1315), (1315, 1316), (1316, 1317), (1317, 1318), (1318, 1319), (1319, 1320), (1320, 1321), (1321, 1322), (1322, 1323), (1323, 1324), (1324, 1325), (1325, 1326), (1326, 1327), (1327, 1280), (1328, 1329), (1330, 1331), (1331, 1332), (1332, 1333), (1333, 1330), (1334, 1335), (1335, 1336), (1336, 1337), (1337, 1338), (1338, 1339), (1339, 1340), (1340, 1341), (1341, 1342), (1342, 1343), (1343, 1344), (1344, 1345), (1345, 1346), (1347, 1348)], [])
_uv = me_furniture_curve__001.uv_layers.new(name='UVMap')
_uv.uv.foreach_set('vector', [])
me_furniture_curve__001.use_remesh_fix_poles = True
me_furniture_curve__001.use_remesh_preserve_attributes = False
me_furniture_curve__001.use_mirror_vertex_groups = False
me_furniture_curve__001.update()
me_walls_curve__001 = bpy.data.meshes.new('Walls_curve_.001')
me_walls_curve__001.from_pydata([(-2.14e-13, 3500.0, 0.0), (-1.37e-13, 2150.0, 0.0), (-2.14e-13, 3500.0, 0.0), (5000.0, 3500.0, 0.0), (5000.0, 3500.0, 0.0), (5000.0, 0.0, 0.0), (5000.0, 3.06e-13, 0.0), (0.0, 1.53e-13, 0.0), (0.0, 0.0, 0.0), (-4.1e-14, 1350.0, 0.0), (-200.0, 3700.0, 0.0), (5200.0, 3700.0, 0.0), (5200.0, 3700.0, 0.0), (5200.0, -200.0, 0.0), (-200.0, -200.0, 0.0), (-200.0, 1350.0, 0.0), (-200.0, 3700.0, 0.0), (-200.0, 2150.0, 0.0), (-200.0, 2150.0, 0.0), (-1.137e-13, 2150.0, 0.0), (-200.0, 1350.0, 0.0), (-1.421e-13, 1350.0, 0.0), (-200.0, 2150.0, 0.0), (-200.0, 1350.0, 0.0), (-200.0, -200.0, 0.0), (1410.0, -200.0, 0.0), (3590.0, -200.0, 0.0), (5200.0, -200.0, 0.0), (1410.0, -200.0, 0.0), (1410.0, 0.0, 0.0), (3590.0, -200.0, 0.0), (3590.0, 0.0, 0.0)], [(0, 1), (2, 3), (4, 5), (6, 7), (8, 9), (10, 11), (12, 13), (14, 15), (16, 17), (18, 19), (20, 21), (22, 23), (24, 25), (26, 27), (28, 29), (30, 31)], [])
_uv = me_walls_curve__001.uv_layers.new(name='UVMap')
_uv.uv.foreach_set('vector', [])
me_walls_curve__001.use_remesh_fix_poles = True
me_walls_curve__001.use_remesh_preserve_attributes = False
me_walls_curve__001.use_mirror_vertex_groups = False
me_walls_curve__001.update()
me_window_curve__001 = bpy.data.meshes.new('Window_curve_.001')
me_window_curve__001.from_pydata([(1410.0, -149.0, 0.0), (1503.0, -149.0, 0.0), (1503.0, 8.527e-14, 0.0), (1410.0, 8.527e-14, 0.0), (3497.0, -149.0, 0.0), (3590.0, -149.0, 0.0), (3590.0, 1.99e-13, 0.0), (3497.0, 1.99e-13, 0.0), (1503.0, -74.5, 0.0), (3497.0, -74.5, 0.0), (3772.0, -200.0, 0.0), (3772.0, -265.8, 0.0), (1228.0, -265.8, 0.0), (3772.0, -265.8, 0.0), (1228.0, -200.0, 0.0), (1228.0, -265.8, 0.0)], [(0, 1), (1, 2), (2, 3), (3, 0), (4, 5), (5, 6), (6, 7), (7, 4), (8, 9), (10, 11), (12, 13), (14, 15)], [])
_uv = me_window_curve__001.uv_layers.new(name='UVMap')
_uv.uv.foreach_set('vector', [])
me_window_curve__001.use_remesh_fix_poles = True
me_window_curve__001.use_remesh_preserve_attributes = False
me_window_curve__001.use_mirror_vertex_groups = False
me_window_curve__001.update()

# ---- curves / text
txt_text = bpy.data.curves.new('Text', 'FONT')
txt_text.dimensions = '2D'
txt_text.body = 'Vanity'
txt_text.materials.append(mat_m_text)
txt_text.use_path_clamp = True
txt_text.align_x = 'CENTER'
txt_text_001 = bpy.data.curves.new('Text.001', 'FONT')
txt_text_001.dimensions = '2D'
txt_text_001.body = 'Bathtub'
txt_text_001.materials.append(mat_m_text)
txt_text_001.use_path_clamp = True
txt_text_001.align_x = 'CENTER'
txt_text_002 = bpy.data.curves.new('Text.002', 'FONT')
txt_text_002.dimensions = '2D'
txt_text_002.body = 'Window'
txt_text_002.materials.append(mat_m_text)
txt_text_002.use_path_clamp = True
txt_text_002.align_x = 'CENTER'
txt_text_003 = bpy.data.curves.new('Text.003', 'FONT')
txt_text_003.dimensions = '2D'
txt_text_003.body = 'Door'
txt_text_003.materials.append(mat_m_text)
txt_text_003.use_path_clamp = True
txt_text_003.align_x = 'CENTER'
txt_text_004 = bpy.data.curves.new('Text.004', 'FONT')
txt_text_004.dimensions = '2D'
txt_text_004.body = 'Shower\nArea'
txt_text_004.materials.append(mat_m_text)
txt_text_004.use_path_clamp = True
txt_text_004.align_x = 'CENTER'
txt_text_005 = bpy.data.curves.new('Text.005', 'FONT')
txt_text_005.dimensions = '2D'
txt_text_005.body = 'Toliet'
txt_text_005.materials.append(mat_m_text)
txt_text_005.use_path_clamp = True
txt_text_005.align_x = 'CENTER'

# ---- objects
ob_doorframe = bpy.data.objects.new('DoorFrame', me_doorfrane)
ob_door = bpy.data.objects.new('Door', me_door)
ob_handle_front = bpy.data.objects.new('Handle_Front', me_handle_front)
ob_handle_back = bpy.data.objects.new('Handle_Back', me_handle_back)
ob_door_group = bpy.data.objects.new('Door_Group', None)
ob_ctrl_hole = bpy.data.objects.new('CTRL_Hole', me_ctrl_hole)
ob_ctrl_baseboard = bpy.data.objects.new('CTRL_Baseboard', me_ctrl_baseboard)
ob_text = bpy.data.objects.new('Text', txt_text)
ob_text_001 = bpy.data.objects.new('Text.001', txt_text_001)
ob_text_002 = bpy.data.objects.new('Text.002', txt_text_002)
ob_text_003 = bpy.data.objects.new('Text.003', txt_text_003)
ob_text_004 = bpy.data.objects.new('Text.004', txt_text_004)
ob_text_005 = bpy.data.objects.new('Text.005', txt_text_005)
ob_camera = bpy.data.objects.new('Camera', cam_camera_002)
ob_wall = bpy.data.objects.new('Wall', me_plane_001)
ob_plane = bpy.data.objects.new('Plane', me_plane_002)
ob_plane_001 = bpy.data.objects.new('Plane.001', me_plane_003)
ob_circle_001 = bpy.data.objects.new('Circle.001', me_circle_001)
ob_plane_002 = bpy.data.objects.new('Plane.002', me_plane_004)
ob_plane_003 = bpy.data.objects.new('Plane.003', me_plane_005)
ob_circle_002 = bpy.data.objects.new('Circle.002', me_circle_002)
ob_circle = bpy.data.objects.new('Circle', me_circle)
ob_furniture_curve = bpy.data.objects.new('Furniture_curve_', me_furniture_curve__001)
ob_walls_curve = bpy.data.objects.new('Walls_curve_', me_walls_curve__001)
ob_window_curve = bpy.data.objects.new('Window_curve_', me_window_curve__001)

# ---- transforms, parenting, visibility, modifiers, constraints
ob_doorframe.parent = ob_door_group
ob_doorframe.matrix_parent_inverse = Matrix(((1.0, -0.0, 0.0, 2.6), (-0.0, 1.0, -0.0, 5.96e-08), (-0.0, 0.0, 1.0, -0.0), (-0.0, 0.0, -0.0, 1.0)))
ob_doorframe.location = (-2.6, -5.96e-08, 0.0)
ob_doorframe.lock_location = (True, True, True)
ob_doorframe.lock_rotation = (True, True, True)
ob_doorframe.lineart.crease_threshold = 0.0
ob_door.parent = ob_doorframe
ob_door.location = (0.418, -0.0221, 1.05)
ob_door.lock_location = (True, True, True)
ob_door.lock_rotation = (True, True, False)
ob_door.lineart.crease_threshold = 0.0
ob_handle_front.parent = ob_door
ob_handle_front.location = (-0.764, 0.029, 0.0)
ob_handle_front.rotation_euler = (3.142, 0.0, 0.0)
ob_handle_front.lock_rotation = (True, False, True)
ob_handle_front.lineart.crease_threshold = 0.0
_m = ob_handle_front.modifiers.new('Subdivision', 'SUBSURF')
_m.uv_smooth = 'PRESERVE_CORNERS'
_m.levels = 2
_m.show_only_control_edges = False
ob_handle_back.parent = ob_door
ob_handle_back.location = (-0.764, 0.005, 0.0)
ob_handle_back.lock_rotation = (True, False, True)
ob_handle_back.lineart.crease_threshold = 0.0
_m = ob_handle_back.modifiers.new('Subdivision', 'SUBSURF')
_m.uv_smooth = 'PRESERVE_CORNERS'
_m.levels = 2
_m.show_only_control_edges = False
ob_door_group.location = (-2.6, -5.96e-08, 0.0)
ob_door_group.rotation_euler = (0.0, 0.0, 4.712)
ob_door_group.lineart.crease_threshold = 0.0
ob_ctrl_hole.parent = ob_door_group
ob_ctrl_hole.location = (1.113e-09, -0.02667, -0.002)
ob_ctrl_hole.hide_render = True
ob_ctrl_hole.visible_camera = False
ob_ctrl_hole.visible_diffuse = False
ob_ctrl_hole.visible_glossy = False
ob_ctrl_hole.visible_transmission = False
ob_ctrl_hole.visible_volume_scatter = False
ob_ctrl_hole.display_type = 'BOUNDS'
ob_ctrl_hole.lineart.crease_threshold = 0.0
ob_ctrl_baseboard.parent = ob_door_group
ob_ctrl_baseboard.location = (0.0, -0.1767, -0.1)
ob_ctrl_baseboard.hide_render = True
ob_ctrl_baseboard.visible_camera = False
ob_ctrl_baseboard.visible_diffuse = False
ob_ctrl_baseboard.visible_glossy = False
ob_ctrl_baseboard.visible_transmission = False
ob_ctrl_baseboard.visible_volume_scatter = False
ob_ctrl_baseboard.display_type = 'BOUNDS'
ob_ctrl_baseboard.lineart.crease_threshold = 0.0
ob_text.location = (0.0, 1.381, 0.0)
ob_text.scale = (0.4057, 0.4057, 0.4057)
ob_text.lineart.crease_threshold = 0.0
ob_text_001.location = (1.369, -1.22, 0.0)
ob_text_001.scale = (0.4057, 0.4057, 0.4057)
ob_text_001.lineart.crease_threshold = 0.0
ob_text_002.location = (-0.01181, -1.948, 0.0)
ob_text_002.scale = (0.2576, 0.2576, 0.2576)
ob_text_002.lineart.crease_threshold = 0.0
ob_text_003.location = (-2.652, -1.192e-07, 0.0)
ob_text_003.rotation_euler = (0.0, -0.0, -1.571)
ob_text_003.scale = (0.1727, 0.1727, 0.1727)
ob_text_003.lineart.crease_threshold = 0.0
ob_text_004.location = (1.952, 1.488, 0.0)
ob_text_004.scale = (0.2192, 0.2192, 0.2192)
ob_text_004.lineart.crease_threshold = 0.0
ob_text_005.location = (-2.035, 1.606, 0.0)
ob_text_005.scale = (0.1161, 0.1161, 0.1161)
ob_text_005.lineart.crease_threshold = 0.0
ob_camera.location = (-7.153e-07, -0.03214, 8.366)
ob_camera.lineart.crease_threshold = 0.0
ob_wall.location = (-2.6, -1.65, 0.0)
ob_wall.scale = (0.1, 0.1, 1.0)
ob_wall.lineart.crease_threshold = 0.0
ob_plane.location = (0.0, 1.5, 0.0)
ob_plane.scale = (0.75, 0.25, 1.0)
ob_plane.lineart.crease_threshold = 0.0
ob_plane_001.location = (-2.019, 1.65, 0.0)
ob_plane_001.scale = (0.18, 0.1, 1.0)
ob_plane_001.lineart.crease_threshold = 0.0
ob_circle_001.location = (-2.004, 1.346, 0.0)
ob_circle_001.scale = (0.1244, 0.2042, 0.1563)
ob_circle_001.lineart.crease_threshold = 0.0
ob_plane_002.location = (-2.6, 0.0, 0.0)
ob_plane_002.scale = (0.1, 0.5, 1.0)
ob_plane_002.lineart.crease_threshold = 0.0
ob_plane_003.location = (0.0, -1.85, 0.0)
ob_plane_003.scale = (1.09, 0.1, 1.0)
ob_plane_003.lineart.crease_threshold = 0.0
ob_circle_002.location = (2.325, 1.19, 0.0)
ob_circle_002.scale = (0.0933, 0.0933, 0.0933)
ob_circle_002.lineart.crease_threshold = 0.0
ob_circle.location = (1.355, -1.114, 0.0)
ob_circle.scale = (0.9, 0.4, 1.0)
ob_circle.lineart.crease_threshold = 0.0
ob_furniture_curve.location = (0.0, 0.0, 0.0)
ob_furniture_curve.scale = (0.001, 0.001, 0.001)
ob_furniture_curve.lineart.crease_threshold = 0.0
ob_walls_curve.location = (0.0, 0.0, 0.0)
ob_walls_curve.scale = (0.001, 0.001, 0.001)
ob_walls_curve.lineart.crease_threshold = 0.0
ob_window_curve.location = (0.0, 0.0, 0.0)
ob_window_curve.scale = (0.001, 0.001, 0.001)
ob_window_curve.lineart.crease_threshold = 0.0

# ---- collection membership
scene.collection.objects.link(ob_doorframe)
scene.collection.objects.link(ob_door)
scene.collection.objects.link(ob_handle_front)
scene.collection.objects.link(ob_handle_back)
scene.collection.objects.link(ob_door_group)
scene.collection.objects.link(ob_ctrl_hole)
scene.collection.objects.link(ob_ctrl_baseboard)
col_text.objects.link(ob_text)
col_text.objects.link(ob_text_001)
col_text.objects.link(ob_text_002)
col_text.objects.link(ob_text_003)
col_text.objects.link(ob_text_004)
col_text.objects.link(ob_text_005)
col_cameras.objects.link(ob_camera)
col_geo.objects.link(ob_wall)
col_geo.objects.link(ob_plane)
col_geo.objects.link(ob_plane_001)
col_geo.objects.link(ob_circle_001)
col_geo.objects.link(ob_plane_002)
col_geo.objects.link(ob_plane_003)
col_geo.objects.link(ob_circle_002)
col_geo.objects.link(ob_circle)
col_dxf.objects.link(ob_furniture_curve)
col_dxf.objects.link(ob_walls_curve)
col_dxf.objects.link(ob_window_curve)

# ---- scene / render settings (as saved in the file)
scene.camera = ob_camera
scene.frame_start = 1; scene.frame_end = 250; scene.frame_set(3)
scene.render.engine = 'BLENDER_EEVEE_NEXT'
scene.render.use_freestyle = True
scene.render.line_thickness = 0.5
scene.cycles.use_denoising = False
scene.cycles.samples = 128
scene.cycles.sampling_pattern = 'TABULATED_SOBOL'
scene.cycles.use_adaptive_sampling = False
scene.cycles.use_light_tree = False
scene.view_settings.view_transform = 'Filmic'
bpy.context.view_layer.update()
